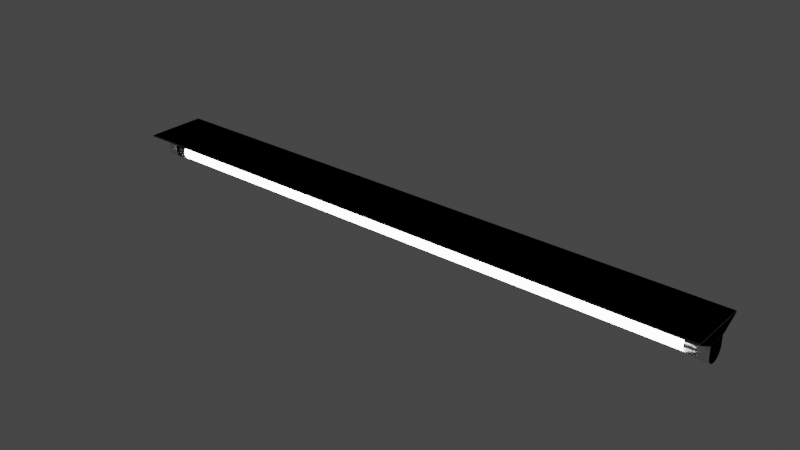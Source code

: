 # Source: fluorecent_light.blend  (saved by Blender 3.3.6; exported with 4.5.12 LTS)
import bpy
from mathutils import Matrix  # noqa: F401  (used for matrix-valued properties, if any)

bpy.ops.wm.read_factory_settings(use_empty=True)
scene = bpy.context.scene
scene.name = 'Scene'

# ---- collections
col_collection = bpy.data.collections.new('Collection'); scene.collection.children.link(col_collection)
col_fluorescentlight = bpy.data.collections.new('FluorescentLight'); col_collection.children.link(col_fluorescentlight)

# ---- materials (node trees are filled in below, after node groups)
mat_fluorescentlightbase = bpy.data.materials.new('FluorescentLightBase')
mat_fluorescentlightbase.use_transparent_shadow = False
mat_fluorescentlight = bpy.data.materials.new('FluorescentLight')
mat_fluorescentlight.use_transparent_shadow = False
mat_metal = bpy.data.materials.new('Metal')
mat_metal.use_transparent_shadow = False

# ---- material node trees
mat_fluorescentlightbase.use_nodes = True; mat_fluorescentlightbase.node_tree.nodes.clear()
_N = mat_fluorescentlightbase.node_tree.nodes; _L = mat_fluorescentlightbase.node_tree.links
n0 = _N.new('ShaderNodeBsdfPrincipled'); n0.name = 'Principled BSDF'; n0.location = (10, 300)
n0.distribution = 'GGX'
n0.subsurface_method = 'BURLEY'
n0.inputs[2].default_value = 0.2
n0.inputs[3].default_value = 1.45
n0.inputs[27].default_value = (0.0, 0.0, 0.0, 1.0)
n0.inputs[28].default_value = 1.0
n1 = _N.new('ShaderNodeOutputMaterial'); n1.name = 'Material Output'; n1.location = (300, 300)
_L.new(n0.outputs[0], n1.inputs[0])
n1.is_active_output = True
mat_fluorescentlight.use_nodes = True; mat_fluorescentlight.node_tree.nodes.clear()
_N = mat_fluorescentlight.node_tree.nodes; _L = mat_fluorescentlight.node_tree.links
n0 = _N.new('ShaderNodeOutputMaterial'); n0.name = 'Material Output'; n0.location = (300, 300)
n1 = _N.new('ShaderNodeEmission'); n1.name = 'Emission'; n1.location = (10, 300)
n1.inputs[1].default_value = 10.0
_L.new(n1.outputs[0], n0.inputs[0])
n0.is_active_output = True
mat_metal.use_nodes = True; mat_metal.node_tree.nodes.clear()
_N = mat_metal.node_tree.nodes; _L = mat_metal.node_tree.links
n0 = _N.new('ShaderNodeBsdfPrincipled'); n0.name = 'Principled BSDF'; n0.location = (10, 300)
n0.distribution = 'GGX'
n0.subsurface_method = 'BURLEY'
n0.inputs[1].default_value = 1.0
n0.inputs[2].default_value = 0.2
n0.inputs[3].default_value = 1.45
n0.inputs[27].default_value = (0.0, 0.0, 0.0, 1.0)
n0.inputs[28].default_value = 1.0
n1 = _N.new('ShaderNodeOutputMaterial'); n1.name = 'Material Output'; n1.location = (300, 300)
_L.new(n0.outputs[0], n1.inputs[0])
n1.is_active_output = True

# ---- world
world_world = bpy.data.worlds.new('World'); scene.world = world_world
world_world.use_nodes = True; world_world.node_tree.nodes.clear()
_N = world_world.node_tree.nodes; _L = world_world.node_tree.links
n0 = _N.new('ShaderNodeOutputWorld'); n0.name = 'World Output'; n0.location = (300, 300)
n1 = _N.new('ShaderNodeBackground'); n1.name = 'Background'; n1.location = (10, 300)
n1.inputs[0].default_value = (0.05088, 0.05088, 0.05088, 1.0)
_L.new(n1.outputs[0], n0.inputs[0])
n0.is_active_output = True
world_world.color = (0.05088, 0.05088, 0.05088)
world_world.use_sun_shadow = False
world_world.sun_shadow_jitter_overblur = 0.0

# ---- meshes
me_cube_084 = bpy.data.meshes.new('Cube.084')
me_cube_084.from_pydata([(0.7075, -0.02499, -0.01299), (0.7075, -0.02502, 0.01141), (0.7075, 0.02499, -0.01299), (0.7075, 0.02499, 0.01141), (0.7325, -0.02497, -0.01306), (0.7325, -0.02502, 0.01141), (0.7325, 0.02495, -0.01299), (0.7325, 0.02499, 0.01141), (0.7075, 0.02444, -0.01785), (0.7325, 0.02444, -0.01785), (0.7075, 0.02302, -0.02253), (0.7325, 0.02302, -0.02253), (0.7075, 0.02072, -0.02684), (0.7325, 0.02072, -0.02684), (0.7075, 0.01762, -0.03062), (0.7325, 0.01762, -0.03062), (0.7075, 0.01384, -0.03372), (0.7325, 0.01384, -0.03372), (0.7075, 0.009525, -0.03603), (0.7325, 0.009525, -0.03603), (0.7075, 0.004847, -0.03745), (0.7325, 0.004847, -0.03745), (0.7075, -1.838e-05, -0.03793), (0.7325, -1.838e-05, -0.03793), (0.7075, -0.004884, -0.03745), (0.7325, -0.004884, -0.03745), (0.7075, -0.009562, -0.03603), (0.7325, -0.009562, -0.03603), (0.7075, -0.01387, -0.03372), (0.7325, -0.01387, -0.03372), (0.7075, -0.01765, -0.03062), (0.7325, -0.01765, -0.03062), (0.7075, -0.02075, -0.02684), (0.7325, -0.02075, -0.02684), (0.7075, -0.02306, -0.02253), (0.7325, -0.02306, -0.02253), (0.7075, -0.02448, -0.01785), (0.7325, -0.02448, -0.01785), (-0.7327, 0.07281, 0.03793), (-0.7327, 0.07281, 0.03465), (-0.7327, -0.07281, 0.03793), (-0.7327, -0.07281, 0.03465), (0.7327, 0.07281, 0.03793), (0.7327, 0.07281, 0.03465), (0.7327, -0.07281, 0.03793), (0.7327, -0.07281, 0.03465), (-0.7327, -0.02427, 0.03793), (-0.7327, 0.02427, 0.03793), (-0.7327, 0.02427, 0.01123), (-0.7327, -0.02427, 0.01123), (0.7327, 0.02889, 0.03793), (0.7327, -0.02889, 0.03793), (0.7327, -0.02889, 0.01123), (0.7327, 0.02889, 0.01123), (-0.7075, -0.02499, -0.01299), (-0.7075, -0.02502, 0.01141), (-0.7075, 0.02499, -0.01299), (-0.7075, 0.02499, 0.01141), (-0.7325, -0.02497, -0.01306), (-0.7325, -0.02502, 0.01141), (-0.7325, 0.02495, -0.01299), (-0.7325, 0.02499, 0.01141), (-0.7075, 0.02444, -0.01785), (-0.7325, 0.02444, -0.01785), (-0.7075, 0.02302, -0.02253), (-0.7325, 0.02302, -0.02253), (-0.7075, 0.02072, -0.02684), (-0.7325, 0.02072, -0.02684), (-0.7075, 0.01762, -0.03062), (-0.7325, 0.01762, -0.03062), (-0.7075, 0.01384, -0.03372), (-0.7325, 0.01384, -0.03372), (-0.7075, 0.009525, -0.03603), (-0.7325, 0.009525, -0.03603), (-0.7075, 0.004847, -0.03745), (-0.7325, 0.004847, -0.03745), (-0.7075, -1.838e-05, -0.03793), (-0.7325, -1.838e-05, -0.03793), (-0.7075, -0.004884, -0.03745), (-0.7325, -0.004884, -0.03745), (-0.7075, -0.009562, -0.03603), (-0.7325, -0.009562, -0.03603), (-0.7075, -0.01387, -0.03372), (-0.7325, -0.01387, -0.03372), (-0.7075, -0.01765, -0.03062), (-0.7325, -0.01765, -0.03062), (-0.7075, -0.02075, -0.02684), (-0.7325, -0.02075, -0.02684), (-0.7075, -0.02306, -0.02253), (-0.7325, -0.02306, -0.02253), (-0.7075, -0.02448, -0.01785), (-0.7325, -0.02448, -0.01785), (-0.6806, 0.02139, -0.01255), (0.6806, 0.02139, -0.01255), (-0.6806, 0.02098, -0.01672), (0.6806, 0.02098, -0.01672), (-0.6806, 0.01976, -0.02074), (0.6806, 0.01976, -0.02074), (-0.6806, 0.01779, -0.02443), (0.6806, 0.01779, -0.02444), (-0.6806, 0.01513, -0.02768), (0.6806, 0.01513, -0.02768), (-0.6806, 0.01188, -0.03034), (0.6806, 0.01188, -0.03034), (-0.6806, 0.008186, -0.03231), (0.6806, 0.008186, -0.03231), (-0.6806, 0.004173, -0.03353), (0.6806, 0.004173, -0.03353), (-0.6806, 1.615e-09, -0.03394), (0.6806, 1.615e-09, -0.03394), (-0.6806, -0.004173, -0.03353), (0.6806, -0.004173, -0.03353), (-0.6806, -0.008186, -0.03231), (0.6806, -0.008186, -0.03231), (-0.6806, -0.01188, -0.03034), (0.6806, -0.01188, -0.03034), (-0.6806, -0.01513, -0.02768), (0.6806, -0.01513, -0.02768), (-0.6806, -0.01779, -0.02443), (0.6806, -0.01779, -0.02444), (-0.6806, -0.01976, -0.02074), (0.6806, -0.01976, -0.02074), (-0.6806, -0.02098, -0.01672), (0.6806, -0.02098, -0.01672), (-0.6806, -0.02139, -0.01255), (0.6806, -0.02139, -0.01255), (-0.6806, -0.02098, -0.008378), (0.6806, -0.02098, -0.008378), (-0.6806, -0.01976, -0.004365), (0.6806, -0.01976, -0.004366), (-0.6806, -0.01779, -0.0006674), (0.6806, -0.01779, -0.0006674), (-0.6806, -0.01513, 0.002574), (0.6806, -0.01513, 0.002574), (-0.6806, -0.01188, 0.005234), (0.6806, -0.01188, 0.005234), (-0.6806, -0.008186, 0.007211), (0.6806, -0.008186, 0.007211), (-0.6806, -0.004173, 0.008428), (0.6806, -0.004173, 0.008428), (-0.6806, 2.065e-08, 0.008839), (0.6806, 2.065e-08, 0.008839), (-0.6806, 0.004173, 0.008428), (0.6806, 0.004173, 0.008428), (-0.6806, 0.008186, 0.007211), (0.6806, 0.008186, 0.007211), (-0.6806, 0.01188, 0.005234), (0.6806, 0.01188, 0.005234), (-0.6806, 0.01513, 0.002574), (0.6806, 0.01513, 0.002574), (-0.6806, 0.01779, -0.0006674), (0.6806, 0.01779, -0.0006674), (-0.6806, 0.01976, -0.004365), (0.6806, 0.01976, -0.004366), (-0.6806, 0.02098, -0.008378), (0.6806, 0.02098, -0.008378), (0.6806, 0.02203, -0.01693), (0.6806, 0.02246, -0.01255), (0.6806, 0.02075, -0.02115), (0.6806, 0.01867, -0.02503), (0.6806, 0.01588, -0.02843), (0.6806, 0.01248, -0.03123), (0.6806, 0.008595, -0.0333), (0.6806, 0.004382, -0.03458), (0.6806, 1.695e-09, -0.03501), (0.6806, -0.004382, -0.03458), (0.6806, -0.008595, -0.0333), (0.6806, -0.01248, -0.03123), (0.6806, -0.01588, -0.02843), (0.6806, -0.01867, -0.02503), (0.6806, -0.02075, -0.02115), (0.6806, -0.02203, -0.01693), (0.6806, -0.02246, -0.01255), (0.6806, -0.02203, -0.00817), (0.6806, -0.02075, -0.003956), (0.6806, -0.01867, -7.324e-05), (0.6806, -0.01588, 0.00333), (0.6806, -0.01248, 0.006123), (0.6806, -0.008595, 0.008199), (0.6806, -0.004382, 0.009477), (0.6806, 2.169e-08, 0.009909), (0.6806, 0.004382, 0.009477), (0.6806, 0.008595, 0.008199), (0.6806, 0.01248, 0.006123), (0.6806, 0.01588, 0.00333), (0.6806, 0.01867, -7.327e-05), (0.6806, 0.02075, -0.003956), (0.6806, 0.02203, -0.00817), (0.7056, 0.02203, -0.01693), (0.7056, 0.02246, -0.01255), (0.7056, 0.02075, -0.02115), (0.7056, 0.01867, -0.02503), (0.7056, 0.01588, -0.02843), (0.7056, 0.01248, -0.03123), (0.7056, 0.008595, -0.0333), (0.7056, 0.004382, -0.03458), (0.7056, 1.695e-09, -0.03501), (0.7056, -0.004382, -0.03458), (0.7056, -0.008595, -0.0333), (0.7056, -0.01248, -0.03123), (0.7056, -0.01588, -0.02843), (0.7056, -0.01867, -0.02503), (0.7056, -0.02075, -0.02115), (0.7056, -0.02203, -0.01693), (0.7056, -0.02246, -0.01255), (0.7056, -0.02203, -0.00817), (0.7056, -0.02075, -0.003956), (0.7056, -0.01867, -7.324e-05), (0.7056, -0.01588, 0.00333), (0.7056, -0.01248, 0.006123), (0.7056, -0.008595, 0.008199), (0.7056, -0.004382, 0.009477), (0.7056, 2.169e-08, 0.009909), (0.7056, 0.004382, 0.009477), (0.7056, 0.008595, 0.008199), (0.7056, 0.01248, 0.006123), (0.7056, 0.01588, 0.00333), (0.7056, 0.01867, -7.327e-05), (0.7056, 0.02075, -0.003956), (0.7056, 0.02203, -0.00817), (-0.6806, 0.02246, -0.01255), (-0.6806, 0.02203, -0.01693), (-0.6806, 0.02075, -0.02115), (-0.6806, 0.01867, -0.02503), (-0.6806, 0.01588, -0.02843), (-0.6806, 0.01248, -0.03123), (-0.6806, 0.008595, -0.0333), (-0.6806, 0.004382, -0.03458), (-0.6806, 1.695e-09, -0.03501), (-0.6806, -0.004382, -0.03458), (-0.6806, -0.008595, -0.0333), (-0.6806, -0.01248, -0.03123), (-0.6806, -0.01588, -0.02843), (-0.6806, -0.01867, -0.02503), (-0.6806, -0.02075, -0.02115), (-0.6806, -0.02203, -0.01693), (-0.6806, -0.02246, -0.01255), (-0.6806, -0.02203, -0.008169), (-0.6806, -0.02075, -0.003956), (-0.6806, -0.01867, -7.318e-05), (-0.6806, -0.01588, 0.00333), (-0.6806, -0.01248, 0.006123), (-0.6806, -0.008595, 0.008199), (-0.6806, -0.004382, 0.009477), (-0.6806, 2.169e-08, 0.009909), (-0.6806, 0.004382, 0.009477), (-0.6806, 0.008595, 0.008199), (-0.6806, 0.01248, 0.006123), (-0.6806, 0.01588, 0.00333), (-0.6806, 0.01867, -7.321e-05), (-0.6806, 0.02075, -0.003956), (-0.6806, 0.02203, -0.00817), (-0.7056, 0.02246, -0.01255), (-0.7056, 0.02203, -0.01693), (-0.7056, 0.02075, -0.02115), (-0.7056, 0.01867, -0.02503), (-0.7056, 0.01588, -0.02843), (-0.7056, 0.01248, -0.03123), (-0.7056, 0.008595, -0.0333), (-0.7056, 0.004382, -0.03458), (-0.7056, 1.695e-09, -0.03501), (-0.7056, -0.004382, -0.03458), (-0.7056, -0.008595, -0.0333), (-0.7056, -0.01248, -0.03123), (-0.7056, -0.01588, -0.02843), (-0.7056, -0.01867, -0.02503), (-0.7056, -0.02075, -0.02115), (-0.7056, -0.02203, -0.01693), (-0.7056, -0.02246, -0.01255), (-0.7056, -0.02203, -0.008169), (-0.7056, -0.02075, -0.003956), (-0.7056, -0.01867, -7.318e-05), (-0.7056, -0.01588, 0.00333), (-0.7056, -0.01248, 0.006123), (-0.7056, -0.008595, 0.008199), (-0.7056, -0.004382, 0.009477), (-0.7056, 2.169e-08, 0.009909), (-0.7056, 0.004382, 0.009477), (-0.7056, 0.008595, 0.008199), (-0.7056, 0.01248, 0.006123), (-0.7056, 0.01588, 0.00333), (-0.7056, 0.01867, -7.321e-05), (-0.7056, 0.02075, -0.003956), (-0.7056, 0.02203, -0.00817)], [], [(0, 1, 3, 2), (2, 3, 7, 6), (6, 7, 5, 4), (4, 5, 1, 0), (7, 3, 1, 5), (2, 6, 9, 8), (8, 9, 11, 10), (10, 11, 13, 12), (12, 13, 15, 14), (14, 15, 17, 16), (16, 17, 19, 18), (18, 19, 21, 20), (20, 21, 23, 22), (22, 23, 25, 24), (24, 25, 27, 26), (26, 27, 29, 28), (28, 29, 31, 30), (30, 31, 33, 32), (32, 33, 35, 34), (34, 35, 37, 36), (36, 37, 4, 0), (0, 2, 8, 10, 12, 14, 16, 18, 20, 22, 24, 26, 28, 30, 32, 34, 36), (6, 4, 37, 35, 33, 31, 29, 27, 25, 23, 21, 19, 17, 15, 13, 11, 9), (46, 49, 41, 40), (40, 41, 45, 44), (50, 53, 43, 42), (42, 43, 39, 38), (47, 50, 42, 38), (53, 48, 39, 43), (45, 41, 49, 52), (52, 49, 48, 53), (40, 44, 51, 46), (46, 51, 50, 47), (44, 45, 52, 51), (51, 52, 53, 50), (38, 39, 48, 47), (47, 48, 49, 46), (54, 56, 57, 55), (56, 60, 61, 57), (60, 58, 59, 61), (58, 54, 55, 59), (61, 59, 55, 57), (56, 62, 63, 60), (62, 64, 65, 63), (64, 66, 67, 65), (66, 68, 69, 67), (68, 70, 71, 69), (70, 72, 73, 71), (72, 74, 75, 73), (74, 76, 77, 75), (76, 78, 79, 77), (78, 80, 81, 79), (80, 82, 83, 81), (82, 84, 85, 83), (84, 86, 87, 85), (86, 88, 89, 87), (88, 90, 91, 89), (90, 54, 58, 91), (54, 90, 88, 86, 84, 82, 80, 78, 76, 74, 72, 70, 68, 66, 64, 62, 56), (60, 63, 65, 67, 69, 71, 73, 75, 77, 79, 81, 83, 85, 87, 89, 91, 58), (92, 93, 95, 94), (94, 95, 97, 96), (96, 97, 99, 98), (98, 99, 101, 100), (100, 101, 103, 102), (102, 103, 105, 104), (104, 105, 107, 106), (106, 107, 109, 108), (108, 109, 111, 110), (110, 111, 113, 112), (112, 113, 115, 114), (114, 115, 117, 116), (116, 117, 119, 118), (118, 119, 121, 120), (120, 121, 123, 122), (122, 123, 125, 124), (124, 125, 127, 126), (126, 127, 129, 128), (128, 129, 131, 130), (130, 131, 133, 132), (132, 133, 135, 134), (134, 135, 137, 136), (136, 137, 139, 138), (138, 139, 141, 140), (140, 141, 143, 142), (142, 143, 145, 144), (144, 145, 147, 146), (146, 147, 149, 148), (148, 149, 151, 150), (150, 151, 153, 152), (113, 111, 165, 166), (152, 153, 155, 154), (154, 155, 93, 92), (128, 130, 239, 238), (183, 182, 214, 215), (131, 129, 174, 175), (149, 147, 183, 184), (105, 103, 161, 162), (123, 121, 170, 171), (141, 139, 179, 180), (97, 95, 156, 158), (115, 113, 166, 167), (133, 131, 175, 176), (151, 149, 184, 185), (107, 105, 162, 163), (125, 123, 171, 172), (143, 141, 180, 181), (99, 97, 158, 159), (117, 115, 167, 168), (135, 133, 176, 177), (153, 151, 185, 186), (109, 107, 163, 164), (127, 125, 172, 173), (145, 143, 181, 182), (101, 99, 159, 160), (119, 117, 168, 169), (137, 135, 177, 178), (155, 153, 186, 187), (111, 109, 164, 165), (129, 127, 173, 174), (147, 145, 182, 183), (103, 101, 160, 161), (121, 119, 169, 170), (139, 137, 178, 179), (95, 93, 157, 156), (93, 155, 187, 157), (188, 190, 191, 192, 193, 194, 195, 196, 197, 198, 199, 200, 201, 202, 203, 204, 205, 206, 207, 208, 209, 210, 211, 212, 213, 214, 215, 216, 217, 218, 219, 189), (170, 169, 201, 202), (156, 157, 189, 188), (184, 183, 215, 216), (171, 170, 202, 203), (158, 156, 188, 190), (185, 184, 216, 217), (172, 171, 203, 204), (159, 158, 190, 191), (186, 185, 217, 218), (160, 159, 191, 192), (187, 186, 218, 219), (174, 173, 205, 206), (161, 160, 192, 193), (157, 187, 219, 189), (175, 174, 206, 207), (162, 161, 193, 194), (176, 175, 207, 208), (163, 162, 194, 195), (177, 176, 208, 209), (164, 163, 195, 196), (178, 177, 209, 210), (165, 164, 196, 197), (179, 178, 210, 211), (166, 165, 197, 198), (180, 179, 211, 212), (167, 166, 198, 199), (181, 180, 212, 213), (168, 167, 199, 200), (182, 181, 213, 214), (169, 168, 200, 201), (239, 240, 272, 271), (146, 148, 248, 247), (102, 104, 226, 225), (120, 122, 235, 234), (138, 140, 244, 243), (94, 96, 222, 221), (112, 114, 231, 230), (130, 132, 240, 239), (148, 150, 249, 248), (104, 106, 227, 226), (122, 124, 236, 235), (140, 142, 245, 244), (96, 98, 223, 222), (114, 116, 232, 231), (132, 134, 241, 240), (150, 152, 250, 249), (106, 108, 228, 227), (124, 126, 237, 236), (142, 144, 246, 245), (98, 100, 224, 223), (116, 118, 233, 232), (134, 136, 242, 241), (152, 154, 251, 250), (108, 110, 229, 228), (126, 128, 238, 237), (144, 146, 247, 246), (100, 102, 225, 224), (118, 120, 234, 233), (136, 138, 243, 242), (92, 94, 221, 220), (154, 92, 220, 251), (110, 112, 230, 229), (252, 253, 254, 255, 256, 257, 258, 259, 260, 261, 262, 263, 264, 265, 266, 267, 268, 269, 270, 271, 272, 273, 274, 275, 276, 277, 278, 279, 280, 281, 282, 283), (226, 227, 259, 258), (240, 241, 273, 272), (227, 228, 260, 259), (241, 242, 274, 273), (228, 229, 261, 260), (242, 243, 275, 274), (229, 230, 262, 261), (243, 244, 276, 275), (230, 231, 263, 262), (244, 245, 277, 276), (231, 232, 264, 263), (245, 246, 278, 277), (232, 233, 265, 264), (246, 247, 279, 278), (233, 234, 266, 265), (220, 221, 253, 252), (247, 248, 280, 279), (234, 235, 267, 266), (221, 222, 254, 253), (248, 249, 281, 280), (235, 236, 268, 267), (222, 223, 255, 254), (249, 250, 282, 281), (236, 237, 269, 268), (223, 224, 256, 255), (250, 251, 283, 282), (237, 238, 270, 269), (224, 225, 257, 256), (251, 220, 252, 283), (238, 239, 271, 270), (225, 226, 258, 257)])
me_cube_084.polygons.foreach_set('use_smooth', [0, 1, 0, 1, 0, 1, 1, 1, 1, 1, 1, 1, 1, 1, 1, 1, 1, 1, 1, 1, 1, 0, 0, 0, 0, 0, 0, 0, 0, 0, 0, 0, 0, 0, 0, 0, 0, 0, 1, 0, 1, 0, 1, 1, 1, 1, 1, 1, 1, 1, 1, 1, 1, 1, 1, 1, 1, 1, 0, 0, 1, 1, 1, 1, 1, 1, 1, 1, 1, 1, 1, 1, 1, 1, 1, 1, 1, 1, 1, 1, 1, 1, 1, 1, 1, 1, 1, 1, 1, 1, 1, 1, 1, 1, 1, 1, 1, 1, 1, 1, 1, 1, 1, 1, 1, 1, 1, 1, 1, 1, 1, 1, 1, 1, 1, 1, 1, 1, 1, 1, 1, 1, 1, 1, 1, 1, 1, 1, 1, 1, 1, 1, 1, 1, 1, 1, 1, 1, 1, 1, 1, 1, 1, 1, 1, 1, 1, 1, 1, 1, 1, 1, 1, 1, 1, 1, 1, 1, 1, 1, 1, 1, 1, 1, 1, 1, 1, 1, 1, 1, 1, 1, 1, 1, 1, 1, 1, 1, 1, 1, 1, 1, 1, 1, 1, 1, 1, 1, 1, 1, 1, 1, 1, 1, 1, 1, 1, 1, 1, 1, 1, 1, 1, 1, 1, 1, 1, 1, 1, 1, 1, 1, 1, 1, 1, 1, 1, 1, 1, 1, 1])
me_cube_084.polygons.foreach_set('material_index', [2, 0, 0, 0, 0, 0, 0, 0, 0, 0, 0, 0, 0, 0, 0, 0, 0, 0, 0, 0, 0, 0, 0, 0, 0, 0, 0, 0, 0, 0, 0, 0, 0, 0, 0, 0, 0, 0, 0, 0, 0, 0, 0, 0, 0, 0, 0, 0, 0, 0, 0, 0, 0, 0, 0, 0, 0, 0, 0, 0, 1, 1, 1, 1, 1, 1, 1, 1, 1, 1, 1, 1, 1, 1, 1, 1, 1, 1, 1, 1, 1, 1, 1, 1, 1, 1, 1, 1, 1, 1, 1, 1, 1, 1, 2, 1, 1, 1, 1, 1, 1, 1, 1, 1, 1, 1, 1, 1, 1, 1, 1, 1, 1, 1, 1, 1, 1, 1, 1, 1, 1, 1, 1, 1, 1, 1, 2, 2, 2, 2, 2, 2, 2, 2, 2, 2, 2, 2, 2, 2, 2, 2, 2, 2, 2, 2, 2, 2, 2, 2, 2, 2, 2, 2, 2, 2, 2, 2, 1, 1, 1, 1, 1, 1, 1, 1, 1, 1, 1, 1, 1, 1, 1, 1, 1, 1, 1, 1, 1, 1, 1, 1, 1, 1, 1, 1, 1, 1, 1, 2, 2, 2, 2, 2, 2, 2, 2, 2, 2, 2, 2, 2, 2, 2, 2, 2, 2, 2, 2, 2, 2, 2, 2, 2, 2, 2, 2, 2, 2, 2, 2])
_k = set([(92, 94), (92, 154), (93, 95), (93, 155), (94, 96), (95, 97), (96, 98), (97, 99), (98, 100), (99, 101), (100, 102), (101, 103), (102, 104), (103, 105), (104, 106), (105, 107), (106, 108), (107, 109), (108, 110), (109, 111), (110, 112), (111, 113), (112, 114), (113, 115), (114, 116), (115, 117), (116, 118), (117, 119), (118, 120), (119, 121), (120, 122), (121, 123), (122, 124), (123, 125), (124, 126), (125, 127), (126, 128), (127, 129), (128, 130), (129, 131), (130, 132), (131, 133), (132, 134), (133, 135), (134, 136), (135, 137), (136, 138), (137, 139), (138, 140), (139, 141), (140, 142), (141, 143), (142, 144), (143, 145), (144, 146), (145, 147), (146, 148), (147, 149), (148, 150), (149, 151), (150, 152), (151, 153), (152, 154), (153, 155), (156, 157), (156, 158), (157, 187), (158, 159), (159, 160), (160, 161), (161, 162), (162, 163), (163, 164), (164, 165), (165, 166), (166, 167), (167, 168), (168, 169), (169, 170), (170, 171), (171, 172), (172, 173), (173, 174), (174, 175), (175, 176), (176, 177), (177, 178), (178, 179), (179, 180), (180, 181), (181, 182), (182, 183), (183, 184), (184, 185), (185, 186), (186, 187), (188, 189), (188, 190), (189, 219), (190, 191), (191, 192), (192, 193), (193, 194), (194, 195), (195, 196), (196, 197), (197, 198), (198, 199), (199, 200), (200, 201), (201, 202), (202, 203), (203, 204), (204, 205), (205, 206), (206, 207), (207, 208), (208, 209), (209, 210), (210, 211), (211, 212), (212, 213), (213, 214), (214, 215), (215, 216), (216, 217), (217, 218), (218, 219), (220, 221), (220, 251), (221, 222), (222, 223), (223, 224), (224, 225), (225, 226), (226, 227), (227, 228), (228, 229), (229, 230), (230, 231), (231, 232), (232, 233), (233, 234), (234, 235), (235, 236), (236, 237), (237, 238), (238, 239), (239, 240), (240, 241), (241, 242), (242, 243), (243, 244), (244, 245), (245, 246), (246, 247), (247, 248), (248, 249), (249, 250), (250, 251), (252, 253), (252, 283), (253, 254), (254, 255), (255, 256), (256, 257), (257, 258), (258, 259), (259, 260), (260, 261), (261, 262), (262, 263), (263, 264), (264, 265), (265, 266), (266, 267), (267, 268), (268, 269), (269, 270), (270, 271), (271, 272), (272, 273), (273, 274), (274, 275), (275, 276), (276, 277), (277, 278), (278, 279), (279, 280), (280, 281), (281, 282), (282, 283)])
me_cube_084.attributes.new('sharp_edge', 'BOOLEAN', 'EDGE').data.foreach_set('value', [ (min(e.vertices), max(e.vertices)) in _k for e in me_cube_084.edges])
_uv = me_cube_084.uv_layers.new(name='UVMap')
_uv.uv.foreach_set('vector', [0.375, 0.0, 0.625, 0.0, 0.625, 0.25, 0.375, 0.25, 0.375, 0.25, 0.625, 0.25, 0.625, 0.5, 0.375, 0.5, 0.375, 0.5, 0.625, 0.5, 0.625, 0.75, 0.375, 0.75, 0.375, 0.75, 0.625, 0.75, 0.625, 1.0, 0.375, 1.0, 0.625, 0.5, 0.875, 0.5, 0.875, 0.75, 0.625, 0.75, 0.5, 0.5, 0.5, 1.0, 0.4688, 1.0, 0.4688, 0.5, 0.4688, 0.5, 0.4688, 1.0, 0.4375, 1.0, 0.4375, 0.5, 0.4375, 0.5, 0.4375, 1.0, 0.4062, 1.0, 0.4062, 0.5, 0.4062, 0.5, 0.4062, 1.0, 0.375, 1.0, 0.375, 0.5, 0.375, 0.5, 0.375, 1.0, 0.3438, 1.0, 0.3438, 0.5, 0.3438, 0.5, 0.3438, 1.0, 0.3125, 1.0, 0.3125, 0.5, 0.3125, 0.5, 0.3125, 1.0, 0.2812, 1.0, 0.2812, 0.5, 0.2812, 0.5, 0.2812, 1.0, 0.25, 1.0, 0.25, 0.5, 0.25, 0.5, 0.25, 1.0, 0.2188, 1.0, 0.2188, 0.5, 0.2188, 0.5, 0.2188, 1.0, 0.1875, 1.0, 0.1875, 0.5, 0.1875, 0.5, 0.1875, 1.0, 0.1562, 1.0, 0.1562, 0.5, 0.1562, 0.5, 0.1562, 1.0, 0.125, 1.0, 0.125, 0.5, 0.125, 0.5, 0.125, 1.0, 0.09375, 1.0, 0.09375, 0.5, 0.09375, 0.5, 0.09375, 1.0, 0.0625, 1.0, 0.0625, 0.5, 0.0625, 0.5, 0.0625, 1.0, 0.03125, 1.0, 0.03125, 0.5, 0.03125, 0.5, 0.03125, 1.0, 0.0, 1.0, 0.0, 0.5, 0.75, 0.49, 0.75, 0.01, 0.7032, 0.01461, 0.6582, 0.02827, 0.6167, 0.05045, 0.5803, 0.08029, 0.5504, 0.1167, 0.5283, 0.1582, 0.5146, 0.2032, 0.51, 0.25, 0.5146, 0.2968, 0.5283, 0.3418, 0.5504, 0.3833, 0.5803, 0.4197, 0.6167, 0.4496, 0.6582, 0.4717, 0.7032, 0.4854, 0.25, 0.01, 0.248, 0.4898, 0.2032, 0.4854, 0.1582, 0.4717, 0.1167, 0.4496, 0.08029, 0.4197, 0.05045, 0.3833, 0.02827, 0.3418, 0.01461, 0.2968, 0.01, 0.25, 0.01461, 0.2032, 0.02827, 0.1582, 0.05045, 0.1167, 0.08029, 0.08029, 0.1167, 0.05045, 0.1582, 0.02827, 0.2032, 0.01461, 0.375, 0.1667, 0.625, 0.1667, 0.625, 0.25, 0.375, 0.25, 0.375, 0.25, 0.625, 0.25, 0.625, 0.5, 0.375, 0.5, 0.375, 0.6667, 0.625, 0.6667, 0.625, 0.75, 0.375, 0.75, 0.375, 0.75, 0.625, 0.75, 0.625, 1.0, 0.375, 1.0, 0.125, 0.6667, 0.375, 0.6667, 0.375, 0.75, 0.125, 0.75, 0.625, 0.6667, 0.875, 0.6667, 0.875, 0.75, 0.625, 0.75, 0.625, 0.5, 0.875, 0.5, 0.875, 0.5833, 0.625, 0.5833, 0.625, 0.5833, 0.875, 0.5833, 0.875, 0.6667, 0.625, 0.6667, 0.125, 0.5, 0.375, 0.5, 0.375, 0.5833, 0.125, 0.5833, 0.125, 0.5833, 0.375, 0.5833, 0.375, 0.6667, 0.125, 0.6667, 0.375, 0.5, 0.625, 0.5, 0.625, 0.5833, 0.375, 0.5833, 0.375, 0.5833, 0.625, 0.5833, 0.625, 0.6667, 0.375, 0.6667, 0.375, 0.0, 0.625, 0.0, 0.625, 0.08333, 0.375, 0.08333, 0.375, 0.08333, 0.625, 0.08333, 0.625, 0.1667, 0.375, 0.1667, 0.375, 0.0, 0.375, 0.25, 0.625, 0.25, 0.625, 0.0, 0.375, 0.25, 0.375, 0.5, 0.625, 0.5, 0.625, 0.25, 0.375, 0.5, 0.375, 0.75, 0.625, 0.75, 0.625, 0.5, 0.375, 0.75, 0.375, 1.0, 0.625, 1.0, 0.625, 0.75, 0.625, 0.5, 0.625, 0.75, 0.875, 0.75, 0.875, 0.5, 0.5, 0.5, 0.4688, 0.5, 0.4688, 1.0, 0.5, 1.0, 0.4688, 0.5, 0.4375, 0.5, 0.4375, 1.0, 0.4688, 1.0, 0.4375, 0.5, 0.4062, 0.5, 0.4062, 1.0, 0.4375, 1.0, 0.4062, 0.5, 0.375, 0.5, 0.375, 1.0, 0.4062, 1.0, 0.375, 0.5, 0.3438, 0.5, 0.3438, 1.0, 0.375, 1.0, 0.3438, 0.5, 0.3125, 0.5, 0.3125, 1.0, 0.3438, 1.0, 0.3125, 0.5, 0.2812, 0.5, 0.2812, 1.0, 0.3125, 1.0, 0.2812, 0.5, 0.25, 0.5, 0.25, 1.0, 0.2812, 1.0, 0.25, 0.5, 0.2188, 0.5, 0.2188, 1.0, 0.25, 1.0, 0.2188, 0.5, 0.1875, 0.5, 0.1875, 1.0, 0.2188, 1.0, 0.1875, 0.5, 0.1562, 0.5, 0.1562, 1.0, 0.1875, 1.0, 0.1562, 0.5, 0.125, 0.5, 0.125, 1.0, 0.1562, 1.0, 0.125, 0.5, 0.09375, 0.5, 0.09375, 1.0, 0.125, 1.0, 0.09375, 0.5, 0.0625, 0.5, 0.0625, 1.0, 0.09375, 1.0, 0.0625, 0.5, 0.03125, 0.5, 0.03125, 1.0, 0.0625, 1.0, 0.03125, 0.5, 0.0, 0.5, 0.0, 1.0, 0.03125, 1.0, 0.75, 0.49, 0.7032, 0.4854, 0.6582, 0.4717, 0.6167, 0.4496, 0.5803, 0.4197, 0.5504, 0.3833, 0.5283, 0.3418, 0.5146, 0.2968, 0.51, 0.25, 0.5146, 0.2032, 0.5283, 0.1582, 0.5504, 0.1167, 0.5803, 0.08029, 0.6167, 0.05045, 0.6582, 0.02827, 0.7032, 0.01461, 0.75, 0.01, 0.25, 0.01, 0.2032, 0.01461, 0.1582, 0.02827, 0.1167, 0.05045, 0.08029, 0.08029, 0.05045, 0.1167, 0.02827, 0.1582, 0.01461, 0.2032, 0.01, 0.25, 0.01461, 0.2968, 0.02827, 0.3418, 0.05045, 0.3833, 0.08029, 0.4197, 0.1167, 0.4496, 0.1582, 0.4717, 0.2032, 0.4854, 0.248, 0.4898, 1.0, 0.5, 1.0, 1.0, 0.9688, 1.0, 0.9688, 0.5, 0.9688, 0.5, 0.9688, 1.0, 0.9375, 1.0, 0.9375, 0.5, 0.9375, 0.5, 0.9375, 1.0, 0.9062, 1.0, 0.9062, 0.5, 0.9062, 0.5, 0.9062, 1.0, 0.875, 1.0, 0.875, 0.5, 0.875, 0.5, 0.875, 1.0, 0.8438, 1.0, 0.8438, 0.5, 0.8438, 0.5, 0.8438, 1.0, 0.8125, 1.0, 0.8125, 0.5, 0.8125, 0.5, 0.8125, 1.0, 0.7812, 1.0, 0.7812, 0.5, 0.7812, 0.5, 0.7812, 1.0, 0.75, 1.0, 0.75, 0.5, 0.75, 0.5, 0.75, 1.0, 0.7188, 1.0, 0.7188, 0.5, 0.7188, 0.5, 0.7188, 1.0, 0.6875, 1.0, 0.6875, 0.5, 0.6875, 0.5, 0.6875, 1.0, 0.6562, 1.0, 0.6562, 0.5, 0.6562, 0.5, 0.6562, 1.0, 0.625, 1.0, 0.625, 0.5, 0.625, 0.5, 0.625, 1.0, 0.5938, 1.0, 0.5938, 0.5, 0.5938, 0.5, 0.5938, 1.0, 0.5625, 1.0, 0.5625, 0.5, 0.5625, 0.5, 0.5625, 1.0, 0.5312, 1.0, 0.5312, 0.5, 0.5312, 0.5, 0.5312, 1.0, 0.5, 1.0, 0.5, 0.5, 0.5, 0.5, 0.5, 1.0, 0.4688, 1.0, 0.4688, 0.5, 0.4688, 0.5, 0.4688, 1.0, 0.4375, 1.0, 0.4375, 0.5, 0.4375, 0.5, 0.4375, 1.0, 0.4062, 1.0, 0.4062, 0.5, 0.4062, 0.5, 0.4062, 1.0, 0.375, 1.0, 0.375, 0.5, 0.375, 0.5, 0.375, 1.0, 0.3438, 1.0, 0.3438, 0.5, 0.3438, 0.5, 0.3438, 1.0, 0.3125, 1.0, 0.3125, 0.5, 0.3125, 0.5, 0.3125, 1.0, 0.2812, 1.0, 0.2812, 0.5, 0.2812, 0.5, 0.2812, 1.0, 0.25, 1.0, 0.25, 0.5, 0.25, 0.5, 0.25, 1.0, 0.2188, 1.0, 0.2188, 0.5, 0.2188, 0.5, 0.2188, 1.0, 0.1875, 1.0, 0.1875, 0.5, 0.1875, 0.5, 0.1875, 1.0, 0.1562, 1.0, 0.1562, 0.5, 0.1562, 0.5, 0.1562, 1.0, 0.125, 1.0, 0.125, 0.5, 0.125, 0.5, 0.125, 1.0, 0.09375, 1.0, 0.09375, 0.5, 0.09375, 0.5, 0.09375, 1.0, 0.0625, 1.0, 0.0625, 0.5, 0.6875, 1.0, 0.7188, 1.0, 0.7188, 1.0, 0.6875, 1.0, 0.0625, 0.5, 0.0625, 1.0, 0.03125, 1.0, 0.03125, 0.5, 0.03125, 0.5, 0.03125, 1.0, 0.0, 1.0, 0.0, 0.5, 0.4375, 0.5, 0.4062, 0.5, 0.4062, 0.5, 0.4375, 0.5, 0.1562, 1.0, 0.1875, 1.0, 0.1875, 1.0, 0.1562, 1.0, 0.4062, 1.0, 0.4375, 1.0, 0.4375, 1.0, 0.4062, 1.0, 0.125, 1.0, 0.1562, 1.0, 0.1562, 1.0, 0.125, 1.0, 0.8125, 1.0, 0.8438, 1.0, 0.8438, 1.0, 0.8125, 1.0, 0.5312, 1.0, 0.5625, 1.0, 0.5625, 1.0, 0.5312, 1.0, 0.25, 1.0, 0.2812, 1.0, 0.2812, 1.0, 0.25, 1.0, 0.9375, 1.0, 0.9688, 1.0, 0.9688, 1.0, 0.9375, 1.0, 0.6562, 1.0, 0.6875, 1.0, 0.6875, 1.0, 0.6562, 1.0, 0.375, 1.0, 0.4062, 1.0, 0.4062, 1.0, 0.375, 1.0, 0.09375, 1.0, 0.125, 1.0, 0.125, 1.0, 0.09375, 1.0, 0.7812, 1.0, 0.8125, 1.0, 0.8125, 1.0, 0.7812, 1.0, 0.5, 1.0, 0.5312, 1.0, 0.5312, 1.0, 0.5, 1.0, 0.2188, 1.0, 0.25, 1.0, 0.25, 1.0, 0.2188, 1.0, 0.9062, 1.0, 0.9375, 1.0, 0.9375, 1.0, 0.9062, 1.0, 0.625, 1.0, 0.6562, 1.0, 0.6562, 1.0, 0.625, 1.0, 0.3438, 1.0, 0.375, 1.0, 0.375, 1.0, 0.3438, 1.0, 0.0625, 1.0, 0.09375, 1.0, 0.09375, 1.0, 0.0625, 1.0, 0.75, 1.0, 0.7812, 1.0, 0.7812, 1.0, 0.75, 1.0, 0.4688, 1.0, 0.5, 1.0, 0.5, 1.0, 0.4688, 1.0, 0.1875, 1.0, 0.2188, 1.0, 0.2188, 1.0, 0.1875, 1.0, 0.875, 1.0, 0.9062, 1.0, 0.9062, 1.0, 0.875, 1.0, 0.5938, 1.0, 0.625, 1.0, 0.625, 1.0, 0.5938, 1.0, 0.3125, 1.0, 0.3438, 1.0, 0.3438, 1.0, 0.3125, 1.0, 0.03125, 1.0, 0.0625, 1.0, 0.0625, 1.0, 0.03125, 1.0, 0.7188, 1.0, 0.75, 1.0, 0.75, 1.0, 0.7188, 1.0, 0.4375, 1.0, 0.4688, 1.0, 0.4688, 1.0, 0.4375, 1.0, 0.1562, 1.0, 0.1875, 1.0, 0.1875, 1.0, 0.1562, 1.0, 0.8438, 1.0, 0.875, 1.0, 0.875, 1.0, 0.8438, 1.0, 0.5625, 1.0, 0.5938, 1.0, 0.5938, 1.0, 0.5625, 1.0, 0.2812, 1.0, 0.3125, 1.0, 0.3125, 1.0, 0.2812, 1.0, 0.9688, 1.0, 1.0, 1.0, 1.0, 1.0, 0.9688, 1.0, 0.0, 1.0, 0.03125, 1.0, 0.03125, 1.0, 0.0, 1.0, 0.2968, 0.4854, 0.3418, 0.4717, 0.3833, 0.4496, 0.4197, 0.4197, 0.4496, 0.3833, 0.4717, 0.3418, 0.4854, 0.2968, 0.49, 0.25, 0.4854, 0.2032, 0.4717, 0.1582, 0.4496, 0.1167, 0.4197, 0.08029, 0.3833, 0.05045, 0.3418, 0.02827, 0.2968, 0.01461, 0.25, 0.01, 0.2032, 0.01461, 0.1582, 0.02827, 0.1167, 0.05045, 0.08029, 0.08029, 0.05045, 0.1167, 0.02827, 0.1582, 0.01461, 0.2032, 0.01, 0.25, 0.01461, 0.2968, 0.02827, 0.3418, 0.05045, 0.3833, 0.08029, 0.4197, 0.1167, 0.4496, 0.1582, 0.4717, 0.2032, 0.4854, 0.25, 0.49, 0.5625, 1.0, 0.5938, 1.0, 0.5938, 1.0, 0.5625, 1.0, 0.9688, 1.0, 1.0, 1.0, 1.0, 1.0, 0.9688, 1.0, 0.125, 1.0, 0.1562, 1.0, 0.1562, 1.0, 0.125, 1.0, 0.5312, 1.0, 0.5625, 1.0, 0.5625, 1.0, 0.5312, 1.0, 0.9375, 1.0, 0.9688, 1.0, 0.9688, 1.0, 0.9375, 1.0, 0.09375, 1.0, 0.125, 1.0, 0.125, 1.0, 0.09375, 1.0, 0.5, 1.0, 0.5312, 1.0, 0.5312, 1.0, 0.5, 1.0, 0.9062, 1.0, 0.9375, 1.0, 0.9375, 1.0, 0.9062, 1.0, 0.0625, 1.0, 0.09375, 1.0, 0.09375, 1.0, 0.0625, 1.0, 0.875, 1.0, 0.9062, 1.0, 0.9062, 1.0, 0.875, 1.0, 0.03125, 1.0, 0.0625, 1.0, 0.0625, 1.0, 0.03125, 1.0, 0.4375, 1.0, 0.4688, 1.0, 0.4688, 1.0, 0.4375, 1.0, 0.8438, 1.0, 0.875, 1.0, 0.875, 1.0, 0.8438, 1.0, 0.0, 1.0, 0.03125, 1.0, 0.03125, 1.0, 0.0, 1.0, 0.4062, 1.0, 0.4375, 1.0, 0.4375, 1.0, 0.4062, 1.0, 0.8125, 1.0, 0.8438, 1.0, 0.8438, 1.0, 0.8125, 1.0, 0.375, 1.0, 0.4062, 1.0, 0.4062, 1.0, 0.375, 1.0, 0.7812, 1.0, 0.8125, 1.0, 0.8125, 1.0, 0.7812, 1.0, 0.3438, 1.0, 0.375, 1.0, 0.375, 1.0, 0.3438, 1.0, 0.75, 1.0, 0.7812, 1.0, 0.7812, 1.0, 0.75, 1.0, 0.3125, 1.0, 0.3438, 1.0, 0.3438, 1.0, 0.3125, 1.0, 0.7188, 1.0, 0.75, 1.0, 0.75, 1.0, 0.7188, 1.0, 0.2812, 1.0, 0.3125, 1.0, 0.3125, 1.0, 0.2812, 1.0, 0.6875, 1.0, 0.7188, 1.0, 0.7188, 1.0, 0.6875, 1.0, 0.25, 1.0, 0.2812, 1.0, 0.2812, 1.0, 0.25, 1.0, 0.6562, 1.0, 0.6875, 1.0, 0.6875, 1.0, 0.6562, 1.0, 0.2188, 1.0, 0.25, 1.0, 0.25, 1.0, 0.2188, 1.0, 0.625, 1.0, 0.6562, 1.0, 0.6562, 1.0, 0.625, 1.0, 0.1875, 1.0, 0.2188, 1.0, 0.2188, 1.0, 0.1875, 1.0, 0.5938, 1.0, 0.625, 1.0, 0.625, 1.0, 0.5938, 1.0, 0.4062, 0.5, 0.375, 0.5, 0.375, 0.5, 0.4062, 0.5, 0.1562, 0.5, 0.125, 0.5, 0.125, 0.5, 0.1562, 0.5, 0.8438, 0.5, 0.8125, 0.5, 0.8125, 0.5, 0.8438, 0.5, 0.5625, 0.5, 0.5312, 0.5, 0.5312, 0.5, 0.5625, 0.5, 0.2812, 0.5, 0.25, 0.5, 0.25, 0.5, 0.2812, 0.5, 0.9688, 0.5, 0.9375, 0.5, 0.9375, 0.5, 0.9688, 0.5, 0.6875, 0.5, 0.6562, 0.5, 0.6562, 0.5, 0.6875, 0.5, 0.4062, 0.5, 0.375, 0.5, 0.375, 0.5, 0.4062, 0.5, 0.125, 0.5, 0.09375, 0.5, 0.09375, 0.5, 0.125, 0.5, 0.8125, 0.5, 0.7812, 0.5, 0.7812, 0.5, 0.8125, 0.5, 0.5312, 0.5, 0.5, 0.5, 0.5, 0.5, 0.5312, 0.5, 0.25, 0.5, 0.2188, 0.5, 0.2188, 0.5, 0.25, 0.5, 0.9375, 0.5, 0.9062, 0.5, 0.9062, 0.5, 0.9375, 0.5, 0.6562, 0.5, 0.625, 0.5, 0.625, 0.5, 0.6562, 0.5, 0.375, 0.5, 0.3438, 0.5, 0.3438, 0.5, 0.375, 0.5, 0.09375, 0.5, 0.0625, 0.5, 0.0625, 0.5, 0.09375, 0.5, 0.7812, 0.5, 0.75, 0.5, 0.75, 0.5, 0.7812, 0.5, 0.5, 0.5, 0.4688, 0.5, 0.4688, 0.5, 0.5, 0.5, 0.2188, 0.5, 0.1875, 0.5, 0.1875, 0.5, 0.2188, 0.5, 0.9062, 0.5, 0.875, 0.5, 0.875, 0.5, 0.9062, 0.5, 0.625, 0.5, 0.5938, 0.5, 0.5938, 0.5, 0.625, 0.5, 0.3438, 0.5, 0.3125, 0.5, 0.3125, 0.5, 0.3438, 0.5, 0.0625, 0.5, 0.03125, 0.5, 0.03125, 0.5, 0.0625, 0.5, 0.75, 0.5, 0.7188, 0.5, 0.7188, 0.5, 0.75, 0.5, 0.4688, 0.5, 0.4375, 0.5, 0.4375, 0.5, 0.4688, 0.5, 0.1875, 0.5, 0.1562, 0.5, 0.1562, 0.5, 0.1875, 0.5, 0.875, 0.5, 0.8438, 0.5, 0.8438, 0.5, 0.875, 0.5, 0.5938, 0.5, 0.5625, 0.5, 0.5625, 0.5, 0.5938, 0.5, 0.3125, 0.5, 0.2812, 0.5, 0.2812, 0.5, 0.3125, 0.5, 1.0, 0.5, 0.9688, 0.5, 0.9688, 0.5, 1.0, 0.5, 0.03125, 0.5, 0.0, 0.5, 0.0, 0.5, 0.03125, 0.5, 0.7188, 0.5, 0.6875, 0.5, 0.6875, 0.5, 0.7188, 0.5, 0.75, 0.49, 0.7968, 0.4854, 0.8418, 0.4717, 0.8833, 0.4496, 0.9197, 0.4197, 0.9496, 0.3833, 0.9717, 0.3418, 0.9854, 0.2968, 0.99, 0.25, 0.9854, 0.2032, 0.9717, 0.1582, 0.9496, 0.1167, 0.9197, 0.08029, 0.8833, 0.05045, 0.8418, 0.02827, 0.7968, 0.01461, 0.75, 0.01, 0.7032, 0.01461, 0.6582, 0.02827, 0.6167, 0.05045, 0.5803, 0.08029, 0.5504, 0.1167, 0.5283, 0.1582, 0.5146, 0.2032, 0.51, 0.25, 0.5146, 0.2968, 0.5283, 0.3418, 0.5504, 0.3833, 0.5803, 0.4197, 0.6167, 0.4496, 0.6582, 0.4717, 0.7032, 0.4854, 0.8125, 0.5, 0.7812, 0.5, 0.7812, 0.5, 0.8125, 0.5, 0.375, 0.5, 0.3438, 0.5, 0.3438, 0.5, 0.375, 0.5, 0.7812, 0.5, 0.75, 0.5, 0.75, 0.5, 0.7812, 0.5, 0.3438, 0.5, 0.3125, 0.5, 0.3125, 0.5, 0.3438, 0.5, 0.75, 0.5, 0.7188, 0.5, 0.7188, 0.5, 0.75, 0.5, 0.3125, 0.5, 0.2812, 0.5, 0.2812, 0.5, 0.3125, 0.5, 0.7188, 0.5, 0.6875, 0.5, 0.6875, 0.5, 0.7188, 0.5, 0.2812, 0.5, 0.25, 0.5, 0.25, 0.5, 0.2812, 0.5, 0.6875, 0.5, 0.6562, 0.5, 0.6562, 0.5, 0.6875, 0.5, 0.25, 0.5, 0.2188, 0.5, 0.2188, 0.5, 0.25, 0.5, 0.6562, 0.5, 0.625, 0.5, 0.625, 0.5, 0.6562, 0.5, 0.2188, 0.5, 0.1875, 0.5, 0.1875, 0.5, 0.2188, 0.5, 0.625, 0.5, 0.5938, 0.5, 0.5938, 0.5, 0.625, 0.5, 0.1875, 0.5, 0.1562, 0.5, 0.1562, 0.5, 0.1875, 0.5, 0.5938, 0.5, 0.5625, 0.5, 0.5625, 0.5, 0.5938, 0.5, 1.0, 0.5, 0.9688, 0.5, 0.9688, 0.5, 1.0, 0.5, 0.1562, 0.5, 0.125, 0.5, 0.125, 0.5, 0.1562, 0.5, 0.5625, 0.5, 0.5312, 0.5, 0.5312, 0.5, 0.5625, 0.5, 0.9688, 0.5, 0.9375, 0.5, 0.9375, 0.5, 0.9688, 0.5, 0.125, 0.5, 0.09375, 0.5, 0.09375, 0.5, 0.125, 0.5, 0.5312, 0.5, 0.5, 0.5, 0.5, 0.5, 0.5312, 0.5, 0.9375, 0.5, 0.9062, 0.5, 0.9062, 0.5, 0.9375, 0.5, 0.09375, 0.5, 0.0625, 0.5, 0.0625, 0.5, 0.09375, 0.5, 0.5, 0.5, 0.4688, 0.5, 0.4688, 0.5, 0.5, 0.5, 0.9062, 0.5, 0.875, 0.5, 0.875, 0.5, 0.9062, 0.5, 0.0625, 0.5, 0.03125, 0.5, 0.03125, 0.5, 0.0625, 0.5, 0.4688, 0.5, 0.4375, 0.5, 0.4375, 0.5, 0.4688, 0.5, 0.875, 0.5, 0.8438, 0.5, 0.8438, 0.5, 0.875, 0.5, 0.03125, 0.5, 0.0, 0.5, 0.0, 0.5, 0.03125, 0.5, 0.4375, 0.5, 0.4062, 0.5, 0.4062, 0.5, 0.4375, 0.5, 0.8438, 0.5, 0.8125, 0.5, 0.8125, 0.5, 0.8438, 0.5])
me_cube_084.materials.append(mat_fluorescentlightbase)
me_cube_084.materials.append(mat_fluorescentlight)
me_cube_084.materials.append(mat_metal)
me_cube_084.use_remesh_fix_poles = True
me_cube_084.use_remesh_preserve_attributes = False
me_cube_084.use_mirror_vertex_groups = False
me_cube_084.update()
me_cube_084.normals_split_custom_set([tuple(v) for v in zip(*[iter([-1.0, 1.527e-06, 0.0, -1.0, 1.527e-06, 0.0, -1.0, 1.527e-06, 0.0, -1.0, 1.527e-06, 0.0, -0.009069, 0.9999, -0.004814, 0.0006557, 1.0, -0.000672, 0.0006557, 1.0, -0.000672, -0.009059, 0.9999, -0.004817, 1.0, 0.0, 0.0, 1.0, 0.0, 0.0, 1.0, 0.0, 0.0, 1.0, 0.0, 0.0, 0.0002825, -0.9986, -0.05281, 0.000355, -1.0, -0.001708, 0.000355, -1.0, -0.001708, 0.0002827, -0.9986, -0.05262, 0.0, 0.0, 1.0, 0.0, 0.0, 1.0, 0.0, 0.0, 1.0, 0.0, 0.0, 1.0, -0.009069, 0.9999, -0.004814, -0.009059, 0.9999, -0.004817, -0.0003267, 0.9805, -0.1967, -0.0003258, 0.9805, -0.1967, -0.0003258, 0.9805, -0.1967, -0.0003267, 0.9805, -0.1967, 4.486e-08, 0.9239, -0.3827, 4.486e-08, 0.9239, -0.3827, 4.486e-08, 0.9239, -0.3827, 4.486e-08, 0.9239, -0.3827, 5.982e-08, 0.8315, -0.5556, 5.982e-08, 0.8315, -0.5556, 5.982e-08, 0.8315, -0.5556, 5.982e-08, 0.8315, -0.5556, 8.973e-08, 0.7071, -0.7071, 8.973e-08, 0.7071, -0.7071, 8.973e-08, 0.7071, -0.7071, 8.973e-08, 0.7071, -0.7071, 5.982e-08, 0.5556, -0.8315, 5.982e-08, 0.5556, -0.8315, 5.982e-08, 0.5556, -0.8315, 5.982e-08, 0.5556, -0.8315, 0.0, 0.3827, -0.9239, 0.0, 0.3827, -0.9239, 0.0, 0.3827, -0.9239, 0.0, 0.3827, -0.9239, 1.196e-07, 0.1951, -0.9808, 1.196e-07, 0.1951, -0.9808, 1.196e-07, 0.1951, -0.9808, 1.196e-07, 0.1951, -0.9808, 2.393e-07, -1.115e-06, -1.0, 2.393e-07, -1.115e-06, -1.0, 2.393e-07, -1.115e-06, -1.0, 2.393e-07, -1.115e-06, -1.0, 1.795e-07, -0.1951, -0.9808, 1.795e-07, -0.1951, -0.9808, 1.795e-07, -0.1951, -0.9808, 1.795e-07, -0.1951, -0.9808, 1.196e-07, -0.3827, -0.9239, 1.196e-07, -0.3827, -0.9239, 1.196e-07, -0.3827, -0.9239, 1.196e-07, -0.3827, -0.9239, 1.196e-07, -0.5556, -0.8315, 1.196e-07, -0.5556, -0.8315, 1.196e-07, -0.5556, -0.8315, 1.196e-07, -0.5556, -0.8315, 8.973e-08, -0.7071, -0.7071, 8.973e-08, -0.7071, -0.7071, 8.973e-08, -0.7071, -0.7071, 8.973e-08, -0.7071, -0.7071, 7.477e-08, -0.8315, -0.5556, 7.477e-08, -0.8315, -0.5556, 7.477e-08, -0.8315, -0.5556, 7.477e-08, -0.8315, -0.5556, 5.234e-08, -0.9239, -0.3827, 5.234e-08, -0.9239, -0.3827, 5.234e-08, -0.9239, -0.3827, 5.234e-08, -0.9239, -0.3827, 0.0001052, -0.9802, -0.1978, 0.0001052, -0.9802, -0.1978, 0.0001052, -0.9802, -0.1978, 0.0001052, -0.9802, -0.1978, 0.0002825, -0.9986, -0.05281, 0.0002827, -0.9986, -0.05262, -1.0, 4.796e-07, 0.0, -1.0, 4.796e-07, 0.0, -1.0, 4.796e-07, 0.0, -1.0, 4.796e-07, 0.0, -1.0, 4.796e-07, 0.0, -1.0, 4.796e-07, 0.0, -1.0, 4.796e-07, 0.0, -1.0, 4.796e-07, 0.0, -1.0, 4.796e-07, 0.0, -1.0, 4.796e-07, 0.0, -1.0, 4.796e-07, 0.0, -1.0, 4.796e-07, 0.0, -1.0, 4.796e-07, 0.0, -1.0, 4.796e-07, 0.0, -1.0, 4.796e-07, 0.0, -1.0, 4.796e-07, 0.0, -1.0, 4.796e-07, 0.0, 1.0, -4.805e-07, 0.0, 1.0, -4.805e-07, 0.0, 1.0, -4.805e-07, 0.0, 1.0, -4.805e-07, 0.0, 1.0, -4.805e-07, 0.0, 1.0, -4.805e-07, 0.0, 1.0, -4.805e-07, 0.0, 1.0, -4.805e-07, 0.0, 1.0, -4.805e-07, 0.0, 1.0, -4.805e-07, 0.0, 1.0, -4.805e-07, 0.0, 1.0, -4.805e-07, 0.0, 1.0, -4.805e-07, 0.0, 1.0, -4.805e-07, 0.0, 1.0, -4.805e-07, 0.0, 1.0, -4.805e-07, 0.0, 1.0, -4.805e-07, 0.0, -1.0, -1.6e-06, 0.0, -1.0, -1.6e-06, 0.0, -1.0, -1.6e-06, 0.0, -1.0, -1.6e-06, 0.0, 0.0, -1.0, 0.0, 0.0, -1.0, 0.0, 0.0, -1.0, 0.0, 0.0, -1.0, 0.0, 1.0, 1.769e-06, 0.0, 1.0, 1.769e-06, 0.0, 1.0, 1.769e-06, 0.0, 1.0, 1.769e-06, 0.0, 0.0, 1.0, 0.0, 0.0, 1.0, 0.0, 0.0, 1.0, 0.0, 0.0, 1.0, 0.0, 0.0, 0.0, 1.0, 0.0, 0.0, 1.0, 0.0, 0.0, 1.0, 0.0, 0.0, 1.0, -0.0007126, 0.452, -0.892, -0.0007126, 0.452, -0.892, -0.0007126, 0.452, -0.892, -0.0007126, 0.452, -0.892, -0.0007126, -0.452, -0.892, -0.0007126, -0.452, -0.892, -0.0007126, -0.452, -0.892, -0.0007126, -0.452, -0.892, 4.67e-10, 0.0, -1.0, 4.67e-10, 0.0, -1.0, 4.67e-10, 0.0, -1.0, 4.67e-10, 0.0, -1.0, 8.592e-10, 0.0, 1.0, 8.592e-10, 0.0, 1.0, 8.592e-10, 0.0, 1.0, 8.592e-10, 0.0, 1.0, -7.472e-10, 0.0, 1.0, -7.472e-10, 0.0, 1.0, -7.472e-10, 0.0, 1.0, -7.472e-10, 0.0, 1.0, 1.0, -2.83e-06, 0.0, 1.0, -2.83e-06, 0.0, 1.0, -2.83e-06, 0.0, 1.0, -2.83e-06, 0.0, 1.0, 0.0, 0.0, 1.0, 0.0, 0.0, 1.0, 0.0, 0.0, 1.0, 0.0, 0.0, -1.0, 2.56e-06, 0.0, -1.0, 2.56e-06, 0.0, -1.0, 2.56e-06, 0.0, -1.0, 2.56e-06, 0.0, -1.0, 0.0, 0.0, -1.0, 0.0, 0.0, -1.0, 0.0, 0.0, -1.0, 0.0, 0.0, 1.0, 0.0, 0.0, 1.0, 0.0, 0.0, 1.0, 0.0, 0.0, 1.0, 0.0, 0.0, 0.009092, 0.9999, -0.004819, 0.009055, 0.9999, -0.004816, -0.0006557, 1.0, -0.0006719, -0.0006557, 1.0, -0.0006719, -1.0, -1.526e-06, 0.0, -1.0, -1.526e-06, 0.0, -1.0, -1.526e-06, 0.0, -1.0, -1.526e-06, 0.0, -0.0002825, -0.9986, -0.05281, -0.0002827, -0.9986, -0.05262, -0.000355, -1.0, -0.001708, -0.000355, -1.0, -0.001708, 0.0, 0.0, 1.0, 0.0, 0.0, 1.0, 0.0, 0.0, 1.0, 0.0, 0.0, 1.0, 0.009092, 0.9999, -0.004819, 0.0003257, 0.9805, -0.1967, 0.0003268, 0.9805, -0.1967, 0.009055, 0.9999, -0.004816, 0.0003257, 0.9805, -0.1967, -3.739e-08, 0.9239, -0.3827, -3.739e-08, 0.9239, -0.3827, 0.0003268, 0.9805, -0.1967, -3.739e-08, 0.9239, -0.3827, -1.495e-08, 0.8315, -0.5556, -1.495e-08, 0.8315, -0.5556, -3.739e-08, 0.9239, -0.3827, -1.495e-08, 0.8315, -0.5556, 0.0, 0.7071, -0.7071, 0.0, 0.7071, -0.7071, -1.495e-08, 0.8315, -0.5556, 0.0, 0.7071, -0.7071, -5.982e-08, 0.5556, -0.8315, -5.982e-08, 0.5556, -0.8315, 0.0, 0.7071, -0.7071, -5.982e-08, 0.5556, -0.8315, -1.795e-07, 0.3827, -0.9239, -1.795e-07, 0.3827, -0.9239, -5.982e-08, 0.5556, -0.8315, -1.795e-07, 0.3827, -0.9239, -1.795e-07, 0.1951, -0.9808, -1.795e-07, 0.1951, -0.9808, -1.795e-07, 0.3827, -0.9239, -1.795e-07, 0.1951, -0.9808, -5.982e-08, -1.196e-06, -1.0, -5.982e-08, -1.196e-06, -1.0, -1.795e-07, 0.1951, -0.9808, -5.982e-08, -1.196e-06, -1.0, -5.982e-08, -0.1951, -0.9808, -5.982e-08, -0.1951, -0.9808, -5.982e-08, -1.196e-06, -1.0, -5.982e-08, -0.1951, -0.9808, -2.393e-07, -0.3827, -0.9239, -2.393e-07, -0.3827, -0.9239, -5.982e-08, -0.1951, -0.9808, -2.393e-07, -0.3827, -0.9239, -2.393e-07, -0.5556, -0.8315, -2.393e-07, -0.5556, -0.8315, -2.393e-07, -0.3827, -0.9239, -2.393e-07, -0.5556, -0.8315, -1.196e-07, -0.7071, -0.7071, -1.196e-07, -0.7071, -0.7071, -2.393e-07, -0.5556, -0.8315, -1.196e-07, -0.7071, -0.7071, -8.973e-08, -0.8315, -0.5556, -8.973e-08, -0.8315, -0.5556, -1.196e-07, -0.7071, -0.7071, -8.973e-08, -0.8315, -0.5556, -3.739e-08, -0.9239, -0.3827, -3.739e-08, -0.9239, -0.3827, -8.973e-08, -0.8315, -0.5556, -3.739e-08, -0.9239, -0.3827, -0.0001052, -0.9802, -0.1978, -0.0001052, -0.9802, -0.1978, -3.739e-08, -0.9239, -0.3827, -0.0001052, -0.9802, -0.1978, -0.0002827, -0.9986, -0.05262, -0.0002825, -0.9986, -0.05281, -0.0001052, -0.9802, -0.1978, 1.0, 1.679e-06, 0.0, 1.0, 1.679e-06, 0.0, 1.0, 1.679e-06, 0.0, 1.0, 1.679e-06, 0.0, 1.0, 1.679e-06, 0.0, 1.0, 1.679e-06, 0.0, 1.0, 1.679e-06, 0.0, 1.0, 1.679e-06, 0.0, 1.0, 1.679e-06, 0.0, 1.0, 1.679e-06, 0.0, 1.0, 1.679e-06, 0.0, 1.0, 1.679e-06, 0.0, 1.0, 1.679e-06, 0.0, 1.0, 1.679e-06, 0.0, 1.0, 1.679e-06, 0.0, 1.0, 1.679e-06, 0.0, 1.0, 1.679e-06, 0.0, -1.0, 0.0, 0.0, -1.0, 0.0, 0.0, -1.0, 0.0, 0.0, -1.0, 0.0, 0.0, -1.0, 0.0, 0.0, -1.0, 0.0, 0.0, -1.0, 0.0, 0.0, -1.0, 0.0, 0.0, -1.0, 0.0, 0.0, -1.0, 0.0, 0.0, -1.0, 0.0, 0.0, -1.0, 0.0, 0.0, -1.0, 0.0, 0.0, -1.0, 0.0, 0.0, -1.0, 0.0, 0.0, -1.0, 0.0, 0.0, -1.0, 0.0, 0.0, 1.818e-14, 1.0, -5.719e-07, 1.761e-14, 1.0, -5.862e-07, -8.565e-09, 0.9808, -0.1951, -8.565e-09, 0.9808, -0.1951, -8.565e-09, 0.9808, -0.1951, -8.565e-09, 0.9808, -0.1951, -1.665e-08, 0.9239, -0.3827, -1.665e-08, 0.9239, -0.3827, -1.665e-08, 0.9239, -0.3827, -1.665e-08, 0.9239, -0.3827, -2.434e-08, 0.8315, -0.5556, -2.434e-08, 0.8315, -0.5556, -2.434e-08, 0.8315, -0.5556, -2.434e-08, 0.8315, -0.5556, -3.138e-08, 0.7071, -0.7071, -3.138e-08, 0.7071, -0.7071, -3.138e-08, 0.7071, -0.7071, -3.138e-08, 0.7071, -0.7071, -3.714e-08, 0.5556, -0.8315, -3.714e-08, 0.5556, -0.8315, -3.714e-08, 0.5556, -0.8315, -3.714e-08, 0.5556, -0.8315, -4.035e-08, 0.3827, -0.9239, -4.035e-08, 0.3827, -0.9239, -4.035e-08, 0.3827, -0.9239, -4.035e-08, 0.3827, -0.9239, -4.227e-08, 0.1951, -0.9808, -4.227e-08, 0.1951, -0.9808, -4.227e-08, 0.1951, -0.9808, -4.227e-08, 0.1951, -0.9808, -4.355e-08, 9.532e-09, -1.0, -4.355e-08, 9.532e-09, -1.0, -4.355e-08, 9.532e-09, -1.0, -4.355e-08, 9.532e-09, -1.0, -4.355e-08, -0.1951, -0.9808, -4.355e-08, -0.1951, -0.9808, -4.355e-08, -0.1951, -0.9808, -4.355e-08, -0.1951, -0.9808, -4.163e-08, -0.3827, -0.9239, -4.163e-08, -0.3827, -0.9239, -4.163e-08, -0.3827, -0.9239, -4.163e-08, -0.3827, -0.9239, -3.714e-08, -0.5556, -0.8315, -3.714e-08, -0.5556, -0.8315, -3.714e-08, -0.5556, -0.8315, -3.714e-08, -0.5556, -0.8315, -3.138e-08, -0.7071, -0.7071, -3.138e-08, -0.7071, -0.7071, -3.138e-08, -0.7071, -0.7071, -3.138e-08, -0.7071, -0.7071, -2.466e-08, -0.8315, -0.5556, -2.466e-08, -0.8315, -0.5556, -2.466e-08, -0.8315, -0.5556, -2.466e-08, -0.8315, -0.5556, -1.697e-08, -0.9239, -0.3827, -1.697e-08, -0.9239, -0.3827, -1.697e-08, -0.9239, -0.3827, -1.697e-08, -0.9239, -0.3827, -8.525e-09, -0.9808, -0.1951, -8.525e-09, -0.9808, -0.1951, -8.525e-09, -0.9808, -0.1951, -8.525e-09, -0.9808, -0.1951, 4.003e-11, -1.0, 4.861e-07, 4.003e-11, -1.0, 5.052e-07, 4.003e-11, -1.0, 5.052e-07, 4.003e-11, -1.0, 4.861e-07, 8.565e-09, -0.9808, 0.1951, 8.565e-09, -0.9808, 0.1951, 8.565e-09, -0.9808, 0.1951, 8.565e-09, -0.9808, 0.1951, 1.677e-08, -0.9239, 0.3827, 1.677e-08, -0.9239, 0.3827, 1.677e-08, -0.9239, 0.3827, 1.677e-08, -0.9239, 0.3827, 2.432e-08, -0.8315, 0.5556, 2.432e-08, -0.8315, 0.5556, 2.432e-08, -0.8315, 0.5556, 2.432e-08, -0.8315, 0.5556, 3.1e-08, -0.7071, 0.7071, 3.1e-08, -0.7071, 0.7071, 3.1e-08, -0.7071, 0.7071, 3.1e-08, -0.7071, 0.7071, 3.642e-08, -0.5556, 0.8315, 3.642e-08, -0.5556, 0.8315, 3.642e-08, -0.5556, 0.8315, 3.642e-08, -0.5556, 0.8315, 4.051e-08, -0.3827, 0.9239, 4.051e-08, -0.3827, 0.9239, 4.051e-08, -0.3827, 0.9239, 4.051e-08, -0.3827, 0.9239, 4.323e-08, -0.1951, 0.9808, 4.323e-08, -0.1951, 0.9808, 4.323e-08, -0.1951, 0.9808, 4.323e-08, -0.1951, 0.9808, 4.387e-08, 8.865e-07, 1.0, 4.387e-08, 8.865e-07, 1.0, 4.387e-08, 8.865e-07, 1.0, 4.387e-08, 8.865e-07, 1.0, 4.259e-08, 0.1951, 0.9808, 4.259e-08, 0.1951, 0.9808, 4.259e-08, 0.1951, 0.9808, 4.259e-08, 0.1951, 0.9808, 4.019e-08, 0.3827, 0.9239, 4.019e-08, 0.3827, 0.9239, 4.019e-08, 0.3827, 0.9239, 4.019e-08, 0.3827, 0.9239, 3.634e-08, 0.5556, 0.8315, 3.634e-08, 0.5556, 0.8315, 3.634e-08, 0.5556, 0.8315, 3.634e-08, 0.5556, 0.8315, 3.094e-08, 0.7071, 0.7071, 3.094e-08, 0.7071, 0.7071, 3.094e-08, 0.7071, 0.7071, 3.094e-08, 0.7071, 0.7071, 2.434e-08, 0.8315, 0.5556, 2.434e-08, 0.8315, 0.5556, 2.434e-08, 0.8315, 0.5556, 2.434e-08, 0.8315, 0.5556, 1.677e-08, 0.9239, 0.3827, 1.677e-08, 0.9239, 0.3827, -1.0, -6.362e-06, 0.0, -1.0, 2.725e-11, 0.0, -1.0, -2.347e-11, 0.0, -1.0, -6.362e-06, 0.0, 1.677e-08, 0.9239, 0.3827, 1.677e-08, 0.9239, 0.3827, 8.565e-09, 0.9808, 0.1951, 8.565e-09, 0.9808, 0.1951, 8.565e-09, 0.9808, 0.1951, 8.565e-09, 0.9808, 0.1951, 1.761e-14, 1.0, -5.862e-07, 1.818e-14, 1.0, -5.719e-07, 1.0, 5.014e-10, 0.0, 1.0, 2.545e-05, 0.0, 1.0, 2.545e-05, 0.0, 1.0, -4.274e-10, 0.0, 4.982e-08, 0.5556, 0.8315, 6.642e-08, 0.3827, 0.9239, 1.0, -2.757e-05, 5.879e-05, 1.0, -1.576e-05, 6.275e-05, -1.0, -2.545e-05, 0.0, -1.0, -2.545e-05, 0.0, -1.0, -2.545e-05, 0.0, -1.0, -2.545e-05, 0.0, -1.0, 0.0, 0.0, -1.0, 0.0, 0.0, -1.0, 0.0, 0.0, -1.0, 0.0, 0.0, -1.0, 6.362e-06, 0.0, -1.0, -1.439e-10, 0.0, -1.0, 1.161e-10, 0.0, -1.0, 6.362e-06, 0.0, -1.0, 0.0, 0.0, -1.0, 0.0, 0.0, -1.0, 0.0, 0.0, -1.0, 0.0, 0.0, -1.0, 9.543e-06, 0.0, -1.0, 1.272e-05, 0.0, -1.0, 1.272e-05, 0.0, -1.0, 9.543e-06, 0.0, -1.0, -2.545e-05, 0.0, -1.0, -2.545e-05, 0.0, -1.0, -2.545e-05, 0.0, -1.0, -2.545e-05, 0.0, -1.0, -1.272e-05, 0.0, -1.0, -6.362e-06, 0.0, -1.0, -6.362e-06, 0.0, -1.0, -1.272e-05, 0.0, -1.0, -1.272e-05, 0.0, -1.0, -2.545e-05, 0.0, -1.0, -2.545e-05, 0.0, -1.0, -1.272e-05, 0.0, -1.0, 0.0, 0.0, -1.0, 0.0, 0.0, -1.0, 0.0, 0.0, -1.0, 0.0, 0.0, -1.0, -3.27e-12, 0.0, -1.0, 6.362e-06, 0.0, -1.0, 6.362e-06, 0.0, -1.0, 4.817e-11, 0.0, -1.0, 0.0, 0.0, -1.0, 0.0, 0.0, -1.0, 0.0, 0.0, -1.0, 0.0, 0.0, -1.0, 3.181e-06, 0.0, -1.0, 9.543e-06, 0.0, -1.0, 9.543e-06, 0.0, -1.0, 3.181e-06, 0.0, -1.0, -2.545e-05, 0.0, -1.0, -2.545e-05, 0.0, -1.0, -2.545e-05, 0.0, -1.0, -2.545e-05, 0.0, -1.0, 0.0, 0.0, -1.0, -1.272e-05, 0.0, -1.0, -1.272e-05, 0.0, -1.0, 0.0, 0.0, -1.0, 1.272e-05, 0.0, -1.0, -1.272e-05, 0.0, -1.0, -1.272e-05, 0.0, -1.0, 1.272e-05, 0.0, -1.0, 0.0, 0.0, -1.0, 0.0, 0.0, -1.0, 0.0, 0.0, -1.0, 0.0, 0.0, -1.0, 4.033e-11, 0.0, -1.0, -3.27e-12, 0.0, -1.0, 4.817e-11, 0.0, -1.0, 4.138e-11, 0.0, -1.0, -2.545e-05, 0.0, -1.0, 0.0, 0.0, -1.0, 0.0, 0.0, -1.0, -2.545e-05, 0.0, -1.0, 6.362e-06, 0.0, -1.0, 3.181e-06, 0.0, -1.0, 3.181e-06, 0.0, -1.0, 6.362e-06, 0.0, -1.0, -3.817e-05, 0.0, -1.0, -2.545e-05, 0.0, -1.0, -2.545e-05, 0.0, -1.0, -3.817e-05, 0.0, -1.0, 0.0, 0.0, -1.0, 0.0, 0.0, -1.0, 0.0, 0.0, -1.0, 0.0, 0.0, -1.0, 0.0, 0.0, -1.0, 1.272e-05, 0.0, -1.0, 1.272e-05, 0.0, -1.0, 0.0, 0.0, -1.0, 2.545e-05, 0.0, -1.0, 0.0, 0.0, -1.0, 0.0, 0.0, -1.0, 2.545e-05, 0.0, -1.0, 2.725e-11, 0.0, -1.0, 4.033e-11, 0.0, -1.0, 4.138e-11, 0.0, -1.0, -2.347e-11, 0.0, -1.0, -2.545e-05, 0.0, -1.0, -2.545e-05, 0.0, -1.0, -2.545e-05, 0.0, -1.0, -2.545e-05, 0.0, -1.0, 0.0, 0.0, -1.0, 6.362e-06, 0.0, -1.0, 6.362e-06, 0.0, -1.0, 0.0, 0.0, -1.0, -1.439e-10, 0.0, -1.0, -3.817e-05, 0.0, -1.0, -3.817e-05, 0.0, -1.0, 1.161e-10, 0.0, -1.0, 0.0, 0.0, -1.0, 0.0, 0.0, -1.0, 0.0, 0.0, -1.0, 0.0, 0.0, -1.0, 1.272e-05, 0.0, -1.0, 0.0, 0.0, -1.0, 0.0, 0.0, -1.0, 1.272e-05, 0.0, -1.0, -2.545e-05, 0.0, -1.0, 2.545e-05, 0.0, -1.0, 2.545e-05, 0.0, -1.0, -2.545e-05, 0.0, -1.0, 2.545e-05, 0.0, -1.0, 2.545e-05, 0.0, -1.0, 2.545e-05, 0.0, -1.0, 2.545e-05, 0.0, -1.0, -7.393e-07, 0.0, -1.0, -7.393e-07, 0.0, -1.0, -7.393e-07, 0.0, -1.0, -7.393e-07, 0.0, -1.0, -7.393e-07, 0.0, -1.0, -7.393e-07, 0.0, -1.0, -7.393e-07, 0.0, -1.0, -7.393e-07, 0.0, -1.0, -7.393e-07, 0.0, -1.0, -7.393e-07, 0.0, -1.0, -7.393e-07, 0.0, -1.0, -7.393e-07, 0.0, -1.0, -7.393e-07, 0.0, -1.0, -7.393e-07, 0.0, -1.0, -7.393e-07, 0.0, -1.0, -7.393e-07, 0.0, -1.0, -7.393e-07, 0.0, -1.0, -7.393e-07, 0.0, -1.0, -7.393e-07, 0.0, -1.0, -7.393e-07, 0.0, -1.0, -7.393e-07, 0.0, -1.0, -7.393e-07, 0.0, -1.0, -7.393e-07, 0.0, -1.0, -7.393e-07, 0.0, -1.0, -7.393e-07, 0.0, -1.0, -7.393e-07, 0.0, -1.0, -7.393e-07, 0.0, -1.0, -7.393e-07, 0.0, -1.0, -7.393e-07, 0.0, -1.0, -7.393e-07, 0.0, -1.0, -7.393e-07, 0.0, -1.0, -7.393e-07, 0.0, 0.0, -0.9239, -0.3827, 0.0, -0.8315, -0.5556, 1.0, 0.0001259, -0.0002671, 1.0, -9.494e-05, 0.0001162, 0.0, 0.9808, -0.1951, 0.0, 1.0, -1.096e-07, 1.0, 4.383e-05, 4.797e-05, 1.0, 5.187e-05, 3.859e-05, 1.038e-08, 0.7071, 0.7071, 4.982e-08, 0.5556, 0.8315, 1.0, -1.576e-05, 6.275e-05, 1.0, -2.936e-06, 6.49e-05, 0.0, -0.9808, -0.1951, 0.0, -0.9239, -0.3827, 1.0, -9.494e-05, 0.0001162, 1.0, -3.363e-05, -5.559e-05, 1.661e-08, 0.9239, -0.3827, 0.0, 0.9808, -0.1951, 1.0, 5.187e-05, 3.859e-05, 1.0, 5.894e-05, 2.751e-05, -1.038e-08, 0.8315, 0.5556, 1.038e-08, 0.7071, 0.7071, 1.0, -2.936e-06, 6.49e-05, 1.0, 9.503e-06, 6.404e-05, 0.0, -0.9952, -0.09802, 0.0, -0.9808, -0.1951, 1.0, -3.363e-05, -5.559e-05, 1.0, 4.607e-06, -4.755e-05, 1.661e-08, 0.8315, -0.5556, 1.661e-08, 0.9239, -0.3827, 1.0, 5.894e-05, 2.751e-05, 1.0, 6.278e-05, 1.574e-05, -4.151e-09, 0.9239, 0.3827, -1.038e-08, 0.8315, 0.5556, 1.0, 9.503e-06, 6.404e-05, 1.0, 2.181e-05, 6.095e-05, 0.0, 0.7071, -0.7071, 1.661e-08, 0.8315, -0.5556, 1.0, 6.278e-05, 1.574e-05, 1.0, 6.482e-05, 3.012e-06, 0.0, 0.9808, 0.1951, -4.151e-09, 0.9239, 0.3827, 1.0, 2.181e-05, 6.095e-05, 1.0, 3.409e-05, 5.569e-05, -8.303e-09, -0.9239, 0.3827, -8.263e-09, -0.9569, 0.2903, 1.0, 1.346e-05, 4.608e-05, 1.0, -5.885e-05, -2.754e-05, -6.642e-08, 0.5556, -0.8315, 0.0, 0.7071, -0.7071, 1.0, 6.482e-05, 3.012e-06, 1.0, 6.426e-05, -9.85e-06, 0.0, 1.0, -1.096e-07, 0.0, 0.9808, 0.1951, 1.0, 3.409e-05, 5.569e-05, 1.0, 4.383e-05, 4.797e-05, -4.151e-09, -0.8315, 0.5556, -8.303e-09, -0.9239, 0.3827, 1.0, -5.885e-05, -2.754e-05, 1.0, 9.702e-05, 0.0002234, -1.328e-07, 0.3827, -0.9239, -6.642e-08, 0.5556, -0.8315, 1.0, 6.426e-05, -9.85e-06, 1.0, 6.094e-05, -2.182e-05, 1.661e-08, -0.7071, 0.7071, -4.151e-09, -0.8315, 0.5556, 1.0, 9.702e-05, 0.0002234, 1.0, 5.741e-05, 0.0001189, -6.642e-08, 0.1951, -0.9808, -1.328e-07, 0.3827, -0.9239, 1.0, 6.094e-05, -2.182e-05, 1.0, 5.567e-05, -3.404e-05, 3.321e-08, -0.5556, 0.8315, 1.661e-08, -0.7071, 0.7071, 1.0, 5.741e-05, 0.0001189, 1.0, -6.421e-05, 9.762e-06, -6.642e-08, 4.004e-07, -1.0, -6.642e-08, 0.1951, -0.9808, 1.0, 5.567e-05, -3.404e-05, 1.0, 4.796e-05, -4.425e-05, 3.321e-08, -0.3827, 0.9239, 3.321e-08, -0.5556, 0.8315, 1.0, -6.421e-05, 9.762e-06, 1.0, 9.854e-05, 8.783e-05, -1.993e-07, -0.1951, -0.9808, -6.642e-08, 4.004e-07, -1.0, 1.0, 4.796e-05, -4.425e-05, 1.0, 3.86e-05, -5.171e-05, 6.642e-08, -0.1951, 0.9808, 3.321e-08, -0.3827, 0.9239, 1.0, 9.854e-05, 8.783e-05, 1.0, -0.0001496, 1.486e-05, -1.328e-07, -0.3827, -0.9239, -1.993e-07, -0.1951, -0.9808, 1.0, 3.86e-05, -5.171e-05, 1.0, 2.748e-05, -5.896e-05, 8.303e-08, 8.055e-07, 1.0, 6.642e-08, -0.1951, 0.9808, 1.0, -0.0001496, 1.486e-05, 1.0, -0.0001438, 4.338e-05, 0.0, -0.5556, -0.8315, -1.328e-07, -0.3827, -0.9239, 1.0, 2.748e-05, -5.896e-05, 1.0, 1.573e-05, -6.279e-05, 6.642e-08, 0.1951, 0.9808, 8.303e-08, 8.055e-07, 1.0, 1.0, -0.0001438, 4.338e-05, 1.0, -3.858e-05, 5.193e-05, 0.0, -0.7071, -0.7071, 0.0, -0.5556, -0.8315, 1.0, 1.573e-05, -6.279e-05, 1.0, 2.928e-06, -6.491e-05, 6.642e-08, 0.3827, 0.9239, 6.642e-08, 0.1951, 0.9808, 1.0, -3.858e-05, 5.193e-05, 1.0, -2.757e-05, 5.879e-05, 0.0, -0.8315, -0.5556, 0.0, -0.7071, -0.7071, 1.0, 2.928e-06, -6.491e-05, 1.0, 0.0001259, -0.0002671, 2.076e-09, -0.8315, 0.5556, 2.283e-08, -0.7071, 0.7071, 2.283e-08, -0.7071, 0.7071, 2.076e-09, -0.8315, 0.5556, 1.0, 1.272e-05, 0.0, 1.0, 1.272e-05, 0.0, 1.0, 1.272e-05, 0.0, 1.0, 1.272e-05, 0.0, 1.0, 0.0, 0.0, 1.0, -6.362e-06, 0.0, 1.0, -6.362e-06, 0.0, 1.0, 0.0, 0.0, 1.0, 0.0, 0.0, 1.0, 0.0, 0.0, 1.0, 0.0, 0.0, 1.0, 0.0, 0.0, 1.0, 1.471e-11, 0.0, 1.0, 3.181e-06, 0.0, 1.0, 3.181e-06, 0.0, 1.0, -3.52e-11, 0.0, 1.0, -2.545e-05, 0.0, 1.0, -2.545e-05, 0.0, 1.0, -2.545e-05, 0.0, 1.0, -2.545e-05, 0.0, 1.0, -6.362e-06, 0.0, 1.0, 1.82e-10, 0.0, 1.0, -8.523e-11, 0.0, 1.0, -6.362e-06, 0.0, 1.0, 2.545e-05, 0.0, 1.0, 0.0, 0.0, 1.0, 0.0, 0.0, 1.0, 2.545e-05, 0.0, 1.0, 1.272e-05, 0.0, 1.0, 0.0, 0.0, 1.0, 0.0, 0.0, 1.0, 1.272e-05, 0.0, 1.0, -6.362e-06, 0.0, 1.0, -3.27e-12, 0.0, 1.0, 4.817e-11, 0.0, 1.0, -6.362e-06, 0.0, 1.0, 0.0, 0.0, 1.0, 0.0, 0.0, 1.0, 0.0, 0.0, 1.0, 0.0, 0.0, 1.0, 3.181e-06, 0.0, 1.0, 3.181e-06, 0.0, 1.0, 3.181e-06, 0.0, 1.0, 3.181e-06, 0.0, 1.0, -2.545e-05, 0.0, 1.0, 0.0, 0.0, 1.0, 0.0, 0.0, 1.0, -2.545e-05, 0.0, 1.0, 1.82e-10, 0.0, 1.0, 1.272e-05, 0.0, 1.0, 1.272e-05, 0.0, 1.0, -8.523e-11, 0.0, 1.0, 0.0, 0.0, 1.0, 0.0, 0.0, 1.0, 0.0, 0.0, 1.0, 0.0, 0.0, 1.0, 0.0, 0.0, 1.0, 0.0, 0.0, 1.0, 0.0, 0.0, 1.0, 0.0, 0.0, 1.0, -3.27e-12, 0.0, 1.0, 4.033e-11, 0.0, 1.0, 4.138e-11, 0.0, 1.0, 4.817e-11, 0.0, 1.0, 0.0, 0.0, 1.0, -2.545e-05, 0.0, 1.0, -2.545e-05, 0.0, 1.0, 0.0, 0.0, 1.0, 3.181e-06, 0.0, 1.0, 6.362e-06, 0.0, 1.0, 6.362e-06, 0.0, 1.0, 3.181e-06, 0.0, 1.0, 0.0, 0.0, 1.0, 0.0, 0.0, 1.0, 0.0, 0.0, 1.0, 0.0, 0.0, 1.0, 1.272e-05, 0.0, 1.0, 0.0, 0.0, 1.0, 0.0, 0.0, 1.0, 1.272e-05, 0.0, 1.0, 0.0, 0.0, 1.0, -6.362e-06, 0.0, 1.0, -6.362e-06, 0.0, 1.0, 0.0, 0.0, 1.0, 0.0, 0.0, 1.0, 0.0, 0.0, 1.0, 0.0, 0.0, 1.0, 0.0, 0.0, 1.0, 4.033e-11, 0.0, 1.0, 7.084e-12, 0.0, 1.0, -4.385e-11, 0.0, 1.0, 4.138e-11, 0.0, 1.0, -2.545e-05, 0.0, 1.0, 5.014e-10, 0.0, 1.0, -4.274e-10, 0.0, 1.0, -2.545e-05, 0.0, 1.0, 6.362e-06, 0.0, 1.0, 1.272e-05, 0.0, 1.0, 1.272e-05, 0.0, 1.0, 6.362e-06, 0.0, 1.0, 0.0, 0.0, 1.0, 0.0, 0.0, 1.0, 0.0, 0.0, 1.0, 0.0, 0.0, 1.0, 0.0, 0.0, 1.0, 0.0, 0.0, 1.0, 0.0, 0.0, 1.0, 0.0, 0.0, 1.0, -6.362e-06, 0.0, 1.0, 1.471e-11, 0.0, 1.0, -3.52e-11, 0.0, 1.0, -6.362e-06, 0.0, 1.0, 0.0, 0.0, 1.0, -2.545e-05, 0.0, 1.0, -2.545e-05, 0.0, 1.0, 0.0, 0.0, 1.0, 0.0, 0.0, 1.0, 0.0, 0.0, 1.0, 0.0, 0.0, 1.0, 0.0, 0.0, 1.0, 7.084e-12, 0.0, 1.0, -6.362e-06, 0.0, 1.0, -6.362e-06, 0.0, 1.0, -4.385e-11, 0.0, -1.0, 4.436e-07, 0.0, -1.0, 4.436e-07, 0.0, -1.0, 4.436e-07, 0.0, -1.0, 4.436e-07, 0.0, -1.0, 4.436e-07, 0.0, -1.0, 4.436e-07, 0.0, -1.0, 4.436e-07, 0.0, -1.0, 4.436e-07, 0.0, -1.0, 4.436e-07, 0.0, -1.0, 4.436e-07, 0.0, -1.0, 4.436e-07, 0.0, -1.0, 4.436e-07, 0.0, -1.0, 4.436e-07, 0.0, -1.0, 4.436e-07, 0.0, -1.0, 4.436e-07, 0.0, -1.0, 4.436e-07, 0.0, -1.0, 4.436e-07, 0.0, -1.0, 4.436e-07, 0.0, -1.0, 4.436e-07, 0.0, -1.0, 4.436e-07, 0.0, -1.0, 4.436e-07, 0.0, -1.0, 4.436e-07, 0.0, -1.0, 4.436e-07, 0.0, -1.0, 4.436e-07, 0.0, -1.0, 4.436e-07, 0.0, -1.0, 4.436e-07, 0.0, -1.0, 4.436e-07, 0.0, -1.0, 4.436e-07, 0.0, -1.0, 4.436e-07, 0.0, -1.0, 4.436e-07, 0.0, -1.0, 4.436e-07, 0.0, -1.0, 4.436e-07, 0.0, -6.642e-08, 0.3827, -0.9239, 0.0, 0.1951, -0.9808, 0.0, 0.1951, -0.9808, -6.642e-08, 0.3827, -0.9239, 2.283e-08, -0.7071, 0.7071, 3.321e-08, -0.5556, 0.8315, 3.321e-08, -0.5556, 0.8315, 2.283e-08, -0.7071, 0.7071, 0.0, 0.1951, -0.9808, 0.0, 9.532e-09, -1.0, 0.0, 9.532e-09, -1.0, 0.0, 0.1951, -0.9808, 3.321e-08, -0.5556, 0.8315, 6.642e-08, -0.3827, 0.9239, 6.642e-08, -0.3827, 0.9239, 3.321e-08, -0.5556, 0.8315, 0.0, 9.532e-09, -1.0, 0.0, -0.1951, -0.9808, 0.0, -0.1951, -0.9808, 0.0, 9.532e-09, -1.0, 6.642e-08, -0.3827, 0.9239, 9.963e-08, -0.1951, 0.9808, 9.963e-08, -0.1951, 0.9808, 6.642e-08, -0.3827, 0.9239, 0.0, -0.1951, -0.9808, -6.642e-08, -0.3827, -0.9239, -6.642e-08, -0.3827, -0.9239, 0.0, -0.1951, -0.9808, 9.963e-08, -0.1951, 0.9808, 8.303e-08, 6.72e-07, 1.0, 8.303e-08, 6.72e-07, 1.0, 9.963e-08, -0.1951, 0.9808, -6.642e-08, -0.3827, -0.9239, -9.963e-08, -0.5556, -0.8315, -9.963e-08, -0.5556, -0.8315, -6.642e-08, -0.3827, -0.9239, 8.303e-08, 6.72e-07, 1.0, 4.982e-08, 0.1951, 0.9808, 4.982e-08, 0.1951, 0.9808, 8.303e-08, 6.72e-07, 1.0, -9.963e-08, -0.5556, -0.8315, -3.321e-08, -0.7071, -0.7071, -3.321e-08, -0.7071, -0.7071, -9.963e-08, -0.5556, -0.8315, 4.982e-08, 0.1951, 0.9808, 1.661e-08, 0.3827, 0.9239, 1.661e-08, 0.3827, 0.9239, 4.982e-08, 0.1951, 0.9808, -3.321e-08, -0.7071, -0.7071, 1.661e-08, -0.8315, -0.5556, 1.661e-08, -0.8315, -0.5556, -3.321e-08, -0.7071, -0.7071, 1.661e-08, 0.3827, 0.9239, 0.0, 0.5556, 0.8315, 0.0, 0.5556, 0.8315, 1.661e-08, 0.3827, 0.9239, 1.661e-08, -0.8315, -0.5556, 2.491e-08, -0.9239, -0.3827, 2.491e-08, -0.9239, -0.3827, 1.661e-08, -0.8315, -0.5556, 0.0, 1.0, -1.144e-07, 0.0, 0.9808, -0.1951, 0.0, 0.9808, -0.1951, 0.0, 1.0, -1.144e-07, 0.0, 0.5556, 0.8315, 0.0, 0.7071, 0.7071, 0.0, 0.7071, 0.7071, 0.0, 0.5556, 0.8315, 2.491e-08, -0.9239, -0.3827, 8.303e-09, -0.9808, -0.1951, 8.303e-09, -0.9808, -0.1951, 2.491e-08, -0.9239, -0.3827, 0.0, 0.9808, -0.1951, 0.0, 0.9239, -0.3827, 0.0, 0.9239, -0.3827, 0.0, 0.9808, -0.1951, 0.0, 0.7071, 0.7071, 0.0, 0.8315, 0.5556, 0.0, 0.8315, 0.5556, 0.0, 0.7071, 0.7071, 8.303e-09, -0.9808, -0.1951, 0.0, -1.0, 2.574e-07, 0.0, -1.0, 2.574e-07, 8.303e-09, -0.9808, -0.1951, 0.0, 0.9239, -0.3827, 0.0, 0.8315, -0.5556, 0.0, 0.8315, -0.5556, 0.0, 0.9239, -0.3827, 0.0, 0.8315, 0.5556, 0.0, 0.9239, 0.3827, 0.0, 0.9239, 0.3827, 0.0, 0.8315, 0.5556, 0.0, -1.0, 2.574e-07, 0.0, -0.9808, 0.1951, 0.0, -0.9808, 0.1951, 0.0, -1.0, 2.574e-07, 0.0, 0.8315, -0.5556, -3.321e-08, 0.7071, -0.7071, -3.321e-08, 0.7071, -0.7071, 0.0, 0.8315, -0.5556, 0.0, 0.9239, 0.3827, 0.0, 0.9808, 0.1951, 0.0, 0.9808, 0.1951, 0.0, 0.9239, 0.3827, 0.0, -0.9808, 0.1951, -4.151e-09, -0.9239, 0.3827, -4.151e-09, -0.9239, 0.3827, 0.0, -0.9808, 0.1951, -3.321e-08, 0.7071, -0.7071, -9.963e-08, 0.5556, -0.8315, -9.963e-08, 0.5556, -0.8315, -3.321e-08, 0.7071, -0.7071, 0.0, 0.9808, 0.1951, 0.0, 1.0, -1.144e-07, 0.0, 1.0, -1.144e-07, 0.0, 0.9808, 0.1951, -4.151e-09, -0.9239, 0.3827, 2.076e-09, -0.8315, 0.5556, 2.076e-09, -0.8315, 0.5556, -4.151e-09, -0.9239, 0.3827, -9.963e-08, 0.5556, -0.8315, -6.642e-08, 0.3827, -0.9239, -6.642e-08, 0.3827, -0.9239, -9.963e-08, 0.5556, -0.8315])] * 3)])

# ---- objects
ob_cube_043 = bpy.data.objects.new('Cube.043', me_cube_084)

# ---- transforms, parenting, visibility, modifiers, constraints
ob_cube_043.location = (0.0, 0.0, 0.0)
ob_cube_043.scale = (1.0, 1.0, 1.0)
ob_cube_043.lineart.crease_threshold = 0.0
_m = ob_cube_043.modifiers.new('Bevel', 'BEVEL')
_m.width = 0.0005
_m.width_pct = 0.0005
_m.limit_method = 'NONE'
_m = ob_cube_043.modifiers.new('Mirror', 'MIRROR')
_m.use_axis = (False, True, False)

# ---- collection membership
col_fluorescentlight.objects.link(ob_cube_043)

# ---- scene / render settings (as saved in the file)
scene.frame_start = 0; scene.frame_end = 30; scene.frame_set(1)
scene.render.engine = 'BLENDER_EEVEE_NEXT'
scene.render.fps = 30
scene.cycles.use_denoising = False
scene.cycles.samples = 128
scene.cycles.sampling_pattern = 'TABULATED_SOBOL'
scene.cycles.use_adaptive_sampling = False
scene.cycles.use_light_tree = False
scene.view_settings.view_transform = 'Filmic'
bpy.context.view_layer.update()

# ---- added for rendering (the .blend has no active camera): camera
cam_auto = bpy.data.cameras.new('AutoCamera')
cam_auto.lens = 50.0
cam_auto.sensor_width = 36.0
cam_auto.clip_end = 1000.0
ob_auto_camera = bpy.data.objects.new('AutoCamera', cam_auto)
scene.collection.objects.link(ob_auto_camera)
ob_auto_camera.location = (1.36428, -1.63713, 1.09145)
ob_auto_camera.rotation_euler = (1.09748, -7.21219e-08, 0.694738)
scene.camera = ob_auto_camera
bpy.context.view_layer.update()
